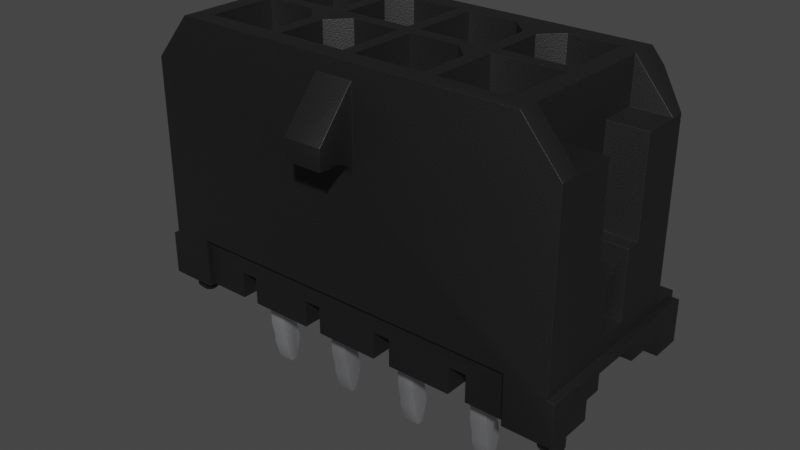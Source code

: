 # Source: Molex_Micro-Fit_2x4_430450812.blend  (saved by Blender 3.2.14; exported with 4.5.12 LTS)
import bpy
from mathutils import Matrix  # noqa: F401  (used for matrix-valued properties, if any)

bpy.ops.wm.read_factory_settings(use_empty=True)
scene = bpy.context.scene
scene.name = 'Scene'

# ---- collections
col_collection = bpy.data.collections.new('Collection'); scene.collection.children.link(col_collection)

# ---- materials (node trees are filled in below, after node groups)
mat_plastic_matte_black = bpy.data.materials.new('plastic_matte_black')
mat_plastic_matte_black.use_transparent_shadow = False
mat_plastic_matte_black.preview_render_type = 'CUBE'
mat_metal_pins = bpy.data.materials.new('metal_pins')
mat_metal_pins.use_transparent_shadow = False
mat_metal_pins.preview_render_type = 'CUBE'

# ---- node groups
ng_auto_smooth = bpy.data.node_groups.new('Auto Smooth', 'GeometryNodeTree')
_s = ng_auto_smooth.interface.new_socket(name='Geometry', in_out='OUTPUT', socket_type='NodeSocketGeometry')
_s = ng_auto_smooth.interface.new_socket(name='Geometry', in_out='INPUT', socket_type='NodeSocketGeometry')
_s = ng_auto_smooth.interface.new_socket(name='Angle', in_out='INPUT', socket_type='NodeSocketFloat')
_s.subtype = 'ANGLE'
_s.min_value = 0.0
_s.max_value = 3.142
ng_auto_smooth.is_modifier = True
_N = ng_auto_smooth.nodes; _L = ng_auto_smooth.links
n0 = _N.new('NodeGroupOutput'); n0.name = 'Group Output'; n0.location = (480, -100)
n1 = _N.new('NodeGroupInput'); n1.name = 'Group Input'; n1.location = (-420, -300)
n2 = _N.new('NodeGroupInput'); n2.name = 'Group Input.001'; n2.location = (-60, -100)
n3 = _N.new('GeometryNodeSetShadeSmooth'); n3.name = 'Set Shade Smooth'; n3.location = (120, -100)
n3.domain = 'EDGE'
n4 = _N.new('GeometryNodeSetShadeSmooth'); n4.name = 'Set Shade Smooth.001'; n4.location = (300, -100)
n5 = _N.new('GeometryNodeInputMeshEdgeAngle'); n5.name = 'Edge Angle'; n5.location = (-420, -220)
n6 = _N.new('GeometryNodeInputEdgeSmooth'); n6.name = 'Is Edge Smooth'; n6.location = (-60, -160)
n7 = _N.new('GeometryNodeInputShadeSmooth'); n7.name = 'Is Face Smooth'; n7.location = (-240, -340)
n8 = _N.new('FunctionNodeBooleanMath'); n8.name = 'Boolean Math'; n8.location = (-60, -220)
n9 = _N.new('FunctionNodeCompare'); n9.name = 'Compare'; n9.location = (-240, -180)
n9.operation = 'LESS_EQUAL'
_L.new(n5.outputs[0], n9.inputs[0])
_L.new(n4.outputs[0], n0.inputs[0])
_L.new(n1.outputs[1], n9.inputs[1])
_L.new(n9.outputs[0], n8.inputs[0])
_L.new(n7.outputs[0], n8.inputs[1])
_L.new(n2.outputs[0], n3.inputs[0])
_L.new(n6.outputs[0], n3.inputs[1])
_L.new(n3.outputs[0], n4.inputs[0])
_L.new(n8.outputs[0], n3.inputs[2])
n0.is_active_output = True

# ---- material node trees
mat_plastic_matte_black.use_nodes = True; mat_plastic_matte_black.node_tree.nodes.clear()
_N = mat_plastic_matte_black.node_tree.nodes; _L = mat_plastic_matte_black.node_tree.links
n0 = _N.new('ShaderNodeOutputMaterial'); n0.name = 'Material Output'; n0.location = (463, 300)
n1 = _N.new('ShaderNodeBsdfPrincipled'); n1.name = 'Principled BSDF'; n1.location = (173, 300)
n1.distribution = 'GGX'
n1.subsurface_method = 'BURLEY'
n1.inputs[1].default_value = 0.06818
n1.inputs[2].default_value = 0.5182
n1.inputs[3].default_value = 1.45
n1.inputs[13].default_value = 0.6432
n1.inputs[20].default_value = 0.1027
n1.inputs[27].default_value = (0.0, 0.0, 0.0, 1.0)
n1.inputs[28].default_value = 1.0
n2 = _N.new('ShaderNodeTexCoord'); n2.name = 'Texture Coordinate'; n2.location = (-1001, 105)
n3 = _N.new('ShaderNodeBump'); n3.name = 'Bump'; n3.location = (-135, -86)
n3.inputs[0].default_value = 0.1
n3.inputs[1].default_value = 0.4
n3.inputs[2].default_value = 1.0
n4 = _N.new('ShaderNodeMapping'); n4.name = 'Mapping'; n4.location = (-755, 143)
n4.inputs[3].default_value = (2.0, 2.0, 2.0)
n5 = _N.new('ShaderNodeValToRGB'); n5.name = 'ColorRamp'; n5.location = (-147, 213)
while len(n5.color_ramp.elements) > 1: n5.color_ramp.elements.remove(n5.color_ramp.elements[-1])
n5.color_ramp.elements[0].position = 0.0; n5.color_ramp.elements[0].color = (0.005014, 0.005014, 0.005014, 1.0)
_e = n5.color_ramp.elements.new(0.9955); _e.color = (0.01269, 0.01269, 0.01269, 1.0)
n6 = _N.new('ShaderNodeTexNoise'); n6.name = 'Noise Texture'; n6.location = (-455, 203)
n6.inputs[2].default_value = 200.0
n6.inputs[3].default_value = 5.6
n6.inputs[4].default_value = 0.5208
_L.new(n1.outputs[0], n0.inputs[0])
_L.new(n6.outputs[0], n5.inputs[0])
_L.new(n5.outputs[0], n1.inputs[0])
_L.new(n2.outputs[2], n4.inputs[0])
_L.new(n4.outputs[0], n6.inputs[0])
_L.new(n6.outputs[0], n3.inputs[3])
_L.new(n3.outputs[0], n1.inputs[5])
n0.is_active_output = True
mat_metal_pins.use_nodes = True; mat_metal_pins.node_tree.nodes.clear()
_N = mat_metal_pins.node_tree.nodes; _L = mat_metal_pins.node_tree.links
n0 = _N.new('ShaderNodeMapping'); n0.name = 'Mapping'; n0.location = (-1447, -91)
n0.inputs[3].default_value = (4.8, 1.2, 1.1)
n1 = _N.new('ShaderNodeBsdfPrincipled'); n1.name = 'Principled BSDF'; n1.location = (-560, 254)
n1.distribution = 'GGX'
n1.subsurface_method = 'BURLEY'
n1.inputs[1].default_value = 0.7818
n1.inputs[2].default_value = 0.2886
n1.inputs[3].default_value = 1.45
n1.inputs[13].default_value = 0.0
n1.inputs[27].default_value = (0.0, 0.0, 0.0, 1.0)
n1.inputs[28].default_value = 1.0
n2 = _N.new('ShaderNodeOutputMaterial'); n2.name = 'Material Output.002'; n2.location = (-205, 253)
n2.width = 213
n3 = _N.new('ShaderNodeTexNoise'); n3.name = 'Noise Texture.002'; n3.location = (-1228, -73)
n3.inputs[2].default_value = 0.1
n3.inputs[3].default_value = 7.0
n3.inputs[4].default_value = 0.6
n3.inputs[8].default_value = 0.4
n4 = _N.new('ShaderNodeTexCoord'); n4.name = 'Texture Coordinate'; n4.location = (-1636, -116)
n5 = _N.new('ShaderNodeMix'); n5.name = 'Mix.001'; n5.location = (-921, 45)
n5.data_type = 'RGBA'
n5.inputs[6].default_value = (0.9398, 0.9547, 1.0, 1.0)
n5.inputs[7].default_value = (0.13, 0.1259, 0.1359, 1.0)
n6 = _N.new('ShaderNodeBump'); n6.name = 'Bump.001'; n6.location = (-1001, -227)
n6.inputs[0].default_value = 0.05
n6.inputs[1].default_value = 0.01
n6.inputs[2].default_value = 1.0
_L.new(n1.outputs[0], n2.inputs[0])
_L.new(n3.outputs[0], n6.inputs[3])
_L.new(n0.outputs[0], n3.inputs[0])
_L.new(n3.outputs[0], n5.inputs[0])
_L.new(n4.outputs[3], n0.inputs[0])
_L.new(n5.outputs[2], n1.inputs[0])
_L.new(n6.outputs[0], n1.inputs[5])
n2.is_active_output = True

# ---- world
world_world = bpy.data.worlds.new('World'); scene.world = world_world
world_world.use_nodes = True; world_world.node_tree.nodes.clear()
_N = world_world.node_tree.nodes; _L = world_world.node_tree.links
n0 = _N.new('ShaderNodeOutputWorld'); n0.name = 'World Output'; n0.location = (300, 300)
n1 = _N.new('ShaderNodeBackground'); n1.name = 'Background'; n1.location = (10, 300)
n1.inputs[0].default_value = (0.05088, 0.05088, 0.05088, 1.0)
_L.new(n1.outputs[0], n0.inputs[0])
n0.is_active_output = True
world_world.color = (0.05088, 0.05088, 0.05088)
world_world.use_sun_shadow = False
world_world.sun_shadow_jitter_overblur = 0.0

# ---- meshes
me_shape_9_indexedfaceset = bpy.data.meshes.new('SHAPE_9_IndexedFaceSet')
me_shape_9_indexedfaceset.from_pydata([(-2.488, 0.08247, -0.4174), (-2.488, 0.05638, -1.245), (-2.488, 0.1331, -0.9582), (-2.488, 0.1331, -0.8598), (-2.236, 0.1331, -0.8598), (-4.852, -0.9653, 0.6372), (-4.852, 1.936, 3.259), (-4.852, 1.637, 3.259), (-4.852, 1.031, 3.259), (-4.301, 0.1646, 3.259), (-4.852, 0.1646, 3.259), (-4.852, 0.1646, 1.881), (-2.236, 1.314, 1.31), (-0.9567, -0.5046, 3.909), (-2.236, 1.838, 0.007244), (-2.488, 1.838, 0.4009), (0.126, 1.237, -1.245), (-2.236, 1.139, -1.245), (-2.488, 1.139, -1.245), (-2.236, 1.237, -1.245), (0.126, 0.4717, 0.2927), (0.126, 0.4717, 0.007244), (0.126, 0.7237, 0.2927), (-3.417, 1.237, -1.245), (1.309, -0.3132, 2.57), (1.289, -0.3132, 2.979), (-0.126, 1.216, 0.2927), (-0.126, 1.062, -0.1992), (-0.126, 1.062, -0.8598), (-0.126, 1.062, -0.9582), (-0.126, 1.139, -1.245), (-0.126, 1.237, -1.245), (-0.126, 1.365, -0.6415), (-0.126, 1.365, -0.4174), (-3.043, 1.676, 3.909), (-4.043, 1.676, 3.909), (-4.262, 1.936, 0.7356), (-4.262, 1.838, 0.7356), (-2.236, 1.314, -0.9582), (-2.047, 1.946, 2.529), (-2.047, 2.487, 2.747), (-2.047, 2.487, 3.043), (-2.862, 0.4954, 1.31), (-2.862, -0.2291, 1.31), (-2.587, -0.5046, 1.31), (-1.862, -0.5046, 1.31), (-2.047, 1.936, 2.452), (-1.496, 1.946, 2.529), (-1.496, 2.023, 2.661), (-1.496, 2.155, 2.737), (-2.047, 1.976, 2.6), (-2.047, 2.023, 2.661), (-2.047, 2.084, 2.708), (-2.047, 2.155, 2.737), (-1.055, 0.08247, -0.6415), (-1.055, 0.08247, -0.4174), (-1.055, 0.1331, -0.1992), (-1.307, 0.08247, -0.6415), (-1.307, 0.08247, -0.4174), (-1.055, 1.113, -0.6415), (-1.055, 1.062, -0.8598), (-1.307, 1.062, -0.1992), (-1.307, 1.113, -0.4174), (-1.307, 1.113, -0.6415), (-1.307, 1.062, -0.8598), (-1.055, 0.1331, 2.964), (0.7579, 1.637, 3.909), (-4.301, 1.936, 3.909), (-4.301, 1.637, 3.909), (-4.301, -0.7684, 3.909), (0.7579, -0.7684, 3.909), (0.7579, -0.3669, 3.909), (-0.5, 0.952, 3.909), (-0.5, 0.4954, 3.909), (-1.681, 0.6765, 3.909), (-0.6811, 1.676, 3.909), (-2.862, 0.952, 3.909), (-2.587, 0.6765, 3.909), (-2.862, 1.676, 3.909), (-1.862, 0.6765, 3.909), (-1.862, -0.5046, 3.909), (-4.043, 0.4954, 3.909), (-3.319, -0.5046, 3.909), (-0.5, 1.676, 3.909), (0.5, 1.676, 3.909), (0.5, 1.676, 1.31), (-0.2244, 0.6765, 3.909), (0.5, 0.6765, 3.909), (0.5, 0.6765, 1.31), (-0.5, 0.952, 1.31), (-0.2244, 0.6765, 1.31), (-0.5, 1.676, 1.31), (-0.5, -0.2291, 1.31), (-0.2244, -0.5046, 1.31), (0.5, -0.5046, 1.31), (-0.126, -0.1188, 1.31), (-1.681, -0.5046, 1.31), (-0.9567, -0.5046, 1.31), (-0.6811, -0.2291, 1.31), (-1.681, 0.4954, 1.31), (-1.055, -0.1188, 1.31), (-0.6811, 1.676, 1.31), (-1.681, 1.676, 1.31), (-1.055, 1.062, 1.31), (-1.307, 1.314, 1.31), (-1.862, 1.676, 1.31), (-2.587, 0.6765, 1.31), (-2.236, 1.062, 1.31), (-3.669, -0.1188, 1.31), (-3.043, 1.676, 1.31), (-4.043, 0.6765, 1.31), (-3.669, 1.062, 1.31), (-3.669, 1.314, 1.31), (-3.417, 1.314, 1.31), (0.5, 0.4954, 3.909), (0.5, 0.4954, 1.31), (-0.5, 0.4954, 1.31), (-0.2244, -0.5046, 3.909), (0.5, -0.5046, 3.909), (-0.5, -0.2291, 3.909), (-1.681, -0.5046, 3.909), (-1.681, 0.4954, 3.909), (-0.6811, 0.4954, 3.909), (-0.6811, 0.4954, 1.31), (-0.6811, -0.2291, 3.909), (-0.9567, 0.6765, 3.909), (-0.9567, 0.6765, 1.31), (-1.681, 1.676, 3.909), (-1.681, 0.6765, 1.31), (-0.6811, 0.952, 3.909), (-0.6811, 0.952, 1.31), (-1.862, 0.6765, 1.31), (-2.862, 0.952, 1.31), (-1.862, 1.676, 3.909), (-2.862, 1.676, 1.31), (-2.862, 0.4954, 3.909), (-1.862, 0.4954, 1.31), (-1.862, 0.4954, 3.909), (-2.587, -0.5046, 3.909), (-2.862, -0.2291, 3.909), (-4.043, -0.5046, 3.909), (-4.043, -0.5046, 1.31), (-4.043, 0.4954, 1.31), (-3.043, -0.2291, 3.909), (-3.043, 0.4954, 3.909), (-3.043, 0.4954, 1.31), (-3.319, -0.5046, 1.31), (-3.043, -0.2291, 1.31), (-3.043, 0.6765, 3.909), (-4.043, 0.6765, 3.909), (-4.043, 1.676, 1.31), (-3.043, 0.6765, 1.31), (0.126, 1.062, -0.9582), (0.126, 1.139, -1.245), (0.126, 1.365, -0.6415), (0.126, 1.314, -0.1992), (0.126, 1.216, 0.007244), (-4.852, 0.3713, 1.881), (-4.301, 0.3713, 1.881), (-4.459, 0.3713, 0.7986), (-4.852, 0.8241, 0.897), (-4.852, 0.3713, 0.897), (-4.459, 0.3713, 0.897), (-4.577, 0.4402, 0.897), (-4.459, 0.7552, 0.897), (-4.459, 0.8241, 0.897), (-4.459, 0.8241, 0.7986), (-4.301, 0.8241, 0.7986), (-4.301, 0.3713, 0.7986), (-4.301, 0.8241, 1.881), (-4.301, 1.031, 3.259), (-4.301, 1.637, 3.259), (-4.301, -0.3669, 3.909), (-4.301, 0.1646, 1.881), (0.9154, 0.3713, 0.7986), (0.9154, 0.4402, 0.7986), (1.033, 0.4402, 0.7986), (-4.459, 0.7552, 0.7986), (-4.577, 0.7552, 0.7986), (-4.577, 0.4402, 0.7986), (0.9154, 0.8241, 0.7986), (0.7579, 0.8241, 1.881), (1.309, 0.8241, 1.881), (1.033, 0.4402, 0.897), (0.9154, 0.7552, 0.897), (0.9154, 0.8241, 0.897), (1.309, 0.8241, 0.897), (0.9154, 0.3713, 0.897), (0.7579, 0.3713, 1.881), (0.7579, 0.8241, 0.7986), (0.7579, 0.3713, 0.7986), (0.7579, 0.1646, 1.881), (0.7579, 0.1646, 3.259), (0.7579, 1.637, 3.259), (1.309, -0.5716, 0.7356), (1.309, 1.936, 3.259), (1.309, 1.031, 1.881), (1.309, 0.3713, 0.897), (1.309, 0.3713, 1.881), (1.309, -0.2517, 2.57), (1.309, -0.2517, 3.062), (1.309, 0.1646, 3.259), (1.309, 0.1646, 1.881), (1.309, -0.3669, 3.259), (1.309, 1.031, 3.259), (0.7579, -0.3669, 3.259), (-4.852, -0.3669, 3.259), (1.309, 1.637, 3.259), (0.7579, 1.936, 3.909), (1.309, -0.5716, 3.259), (-4.852, -0.5716, 3.259), (-4.852, 1.936, 0.6372), (1.309, 1.936, 0.6372), (-1.496, 1.936, 2.452), (-1.496, 1.976, 2.6), (-1.496, 2.084, 2.708), (-1.496, 2.232, 2.747), (-1.496, 1.936, 3.696), (-2.047, 1.936, 3.696), (-1.496, 2.487, 3.043), (-1.496, 2.487, 2.747), (-2.047, 2.232, 2.747), (0.126, 1.838, 0.007244), (0.7185, 1.838, 0.007244), (0.7185, 1.936, 0.007244), (1.407, 1.936, 0.007244), (1.301, 1.439, 0.007244), (1.266, 1.412, 0.007244), (1.225, 1.395, 0.007244), (1.096, 1.412, 0.007244), (1.018, 1.515, 0.007244), (1.061, 1.678, 0.007244), (1.181, 1.728, 0.007244), (1.266, 1.705, 0.007244), (1.328, 1.643, 0.007244), (-1.055, 1.314, 0.007244), (-1.055, 1.838, 0.007244), (-0.126, 1.216, 0.007244), (-1.307, 1.838, 0.007244), (-1.307, 1.314, 0.007244), (-1.307, 1.216, 0.007244), (-3.417, 1.216, 0.007244), (-3.417, 1.838, 0.007244), (-2.488, 1.838, 0.007244), (-3.669, 1.216, 0.007244), (-4.951, 1.216, 0.007244), (-4.951, 1.936, 0.007244), (-4.262, 1.936, 0.007244), (-4.262, 1.838, 0.007244), (-3.669, 1.838, 0.007244), (-4.555, 1.558, 0.007244), (-4.561, 1.515, 0.007244), (-4.578, 1.474, 0.007244), (-4.605, 1.439, 0.007244), (-4.64, 1.412, 0.007244), (-4.681, 1.395, 0.007244), (-4.724, 1.389, 0.007244), (-4.768, 1.395, 0.007244), (-4.809, 1.412, 0.007244), (-4.844, 1.439, 0.007244), (-4.871, 1.474, 0.007244), (-4.888, 1.602, 0.007244), (-4.871, 1.643, 0.007244), (-4.844, 1.678, 0.007244), (-4.578, 1.643, 0.007244), (-4.561, 1.602, 0.007244), (0.126, 1.216, 0.2927), (1.407, 1.216, 0.2927), (-2.236, 1.216, 0.007244), (-2.488, 1.216, 0.007244), (-4.951, 1.216, 0.2927), (0.126, 1.062, 0.2927), (1.014, 0.9757, 0.2927), (1.407, 0.1883, 0.2927), (0.126, -0.1188, 0.2927), (-0.126, 0.7237, 0.2927), (-0.126, -0.1188, 0.2927), (-0.126, -0.5086, 0.2927), (-1.055, -0.5086, 0.2927), (-1.055, -0.1188, 0.2927), (-1.055, 0.7237, 0.2927), (-1.307, 0.4717, 0.2927), (-1.307, 0.1331, 0.2927), (-2.236, -0.1188, 0.2927), (-2.236, 0.4717, 0.2927), (-3.417, 1.216, 0.2927), (-3.417, 0.4717, 0.2927), (-3.417, 0.7237, 0.2927), (-3.669, 1.062, 0.2927), (-3.669, 1.216, 0.2927), (-3.669, 0.4717, 0.2927), (-4.557, 0.9757, 0.2927), (0.126, 1.314, 0.007244), (0.126, 0.1331, 0.2927), (0.126, 0.4717, 0.4009), (0.126, 0.1331, 0.4009), (-0.126, 1.838, 0.4009), (0.126, 1.314, 0.4009), (0.126, 1.838, 0.4009), (-0.126, 1.062, 0.4009), (-0.126, 0.7237, 0.4009), (0.126, 0.7237, 0.4009), (0.126, 1.062, 0.4009), (-0.126, 0.4717, 0.4009), (-0.126, 0.1331, 0.4009), (-0.126, 1.314, 0.4009), (-0.126, 1.838, 0.007244), (-0.126, 1.314, 0.007244), (-0.126, -0.5086, 0.007244), (-0.126, -0.1188, 0.4009), (-3.669, -0.7684, 0.4009), (-3.669, 1.314, 0.007244), (-3.669, 1.062, 0.4009), (-3.669, 0.7237, 0.4009), (-3.669, 0.7237, 0.2927), (-3.669, 0.1331, 0.4009), (0.126, -0.5086, 0.2927), (-1.055, -0.5086, 0.007244), (-1.307, -0.5086, 0.2927), (-2.236, -0.5086, 0.2927), (-3.669, -0.5086, 0.007244), (-4.951, -0.5086, 0.007244), (-3.669, -0.5086, 0.2927), (1.407, -0.5086, 0.007244), (0.126, -0.5086, 0.007244), (1.407, -0.9653, 0.007244), (0.935, -0.7684, 0.007244), (-1.055, -0.7684, 0.007244), (-1.307, -0.5086, 0.007244), (-2.236, -0.5086, 0.007244), (-3.669, -0.7684, 0.007244), (-4.478, -0.7684, 0.007244), (-2.488, -0.5086, 0.007244), (-3.417, -0.7684, 0.4009), (-3.417, -0.7684, 0.007244), (-2.236, -0.7684, 0.4009), (-2.236, -0.7684, 0.007244), (-1.307, -0.7684, 0.4009), (-1.055, -0.7684, 0.4009), (-0.126, -0.7684, 0.007244), (-0.126, -0.7684, 0.4009), (0.126, -0.7684, 0.4009), (0.126, -0.7684, 0.007244), (0.935, -0.7684, 0.7356), (0.935, -0.7684, 3.7), (-0.2559, -0.7684, 3.259), (-0.6496, -0.7684, 3.259), (-3.287, -0.7684, 3.259), (-2.894, -0.7684, 3.259), (-2.894, -0.7684, 0.7356), (-2.894, -0.9653, 0.7356), (-0.6496, -0.7684, 0.7356), (-0.2559, -0.7684, 0.7356), (-0.6496, -0.9653, 0.7356), (-0.2559, -0.9653, 0.7356), (-3.287, -0.7684, 0.7356), (-3.287, -0.9653, 0.7356), (-3.287, -0.9653, 3.259), (-2.894, -0.9653, 3.259), (-0.6496, -0.9653, 3.259), (-0.2559, -0.9653, 3.259), (0.935, -0.9653, 0.7356), (-4.478, -0.7684, 0.7356), (0.935, -0.9653, 0.007244), (1.309, -0.9653, 0.6372), (1.309, -0.9653, 0.7356), (-4.852, -0.9653, 0.7356), (-4.478, -0.9653, 0.7356), (-4.478, -0.9653, 0.007244), (1.407, 1.216, 0.007244), (1.407, 1.936, 0.6372), (1.407, -0.9653, 0.6372), (1.407, -0.5086, 0.2927), (1.407, 0.1883, 0.5289), (1.407, 0.9757, 0.2927), (1.014, 0.9757, 0.5289), (1.014, 0.1883, 0.5289), (1.014, 0.1883, 0.2927), (1.407, 0.9757, 0.5289), (-4.951, 0.1883, 0.5289), (-4.951, 0.1883, 0.2927), (-4.951, -0.5086, 0.2927), (-4.951, -0.9653, 0.007244), (-4.951, 0.9757, 0.5289), (-4.951, 0.9757, 0.2927), (-4.557, 0.9757, 0.5289), (-4.557, 0.1883, 0.2927), (-4.557, 0.1883, 0.5289), (-4.951, 1.936, 0.6372), (-4.951, -0.9653, 0.6372), (-4.478, -0.7684, 3.7), (-4.852, -0.5716, 0.7356), (-4.577, 0.7552, 0.897), (1.289, -0.3132, 2.57), (1.289, -0.2517, 2.57), (0.7579, 1.031, 1.881), (-1.307, -0.04205, -1.245), (-1.055, 1.062, 0.4009), (0.126, 1.113, -0.4174), (0.126, 1.113, -0.6415), (0.126, 1.062, -0.8598), (-0.126, 1.113, -0.4174), (-0.126, 1.113, -0.6415), (-1.307, -0.1695, -0.4174), (-1.307, -0.1695, -0.6415), (-1.307, -0.1188, -0.8598), (-1.055, -0.1695, -0.6415), (-3.669, 1.237, -1.245), (-3.417, 1.314, -0.9582), (-3.417, 0.1331, -0.8598), (-3.417, 0.08247, -0.6415), (-3.417, 0.08247, -0.4174), (-3.417, 0.1331, -0.1992), (-3.669, 0.1331, -0.1992), (-3.669, 0.08247, -0.6415), (-3.669, 0.08247, -0.4174), (-3.417, 0.4717, 0.007244), (-3.669, 1.314, -0.8598), (0.7579, 1.031, 3.259), (0.9154, 0.7552, 0.7986), (1.344, 1.515, -0.2522), (1.328, 1.474, -0.2528), (1.301, 1.439, -0.2522), (1.266, 1.412, -0.2528), (1.062, 1.439, -0.2522), (1.034, 1.474, -0.253), (1.018, 1.515, -0.2523), (1.012, 1.558, -0.2526), (1.062, 1.678, -0.2522), (1.096, 1.705, -0.2529), (1.137, 1.722, -0.2523), (1.225, 1.721, -0.2522), (1.301, 1.678, -0.2522), (1.328, 1.643, -0.2528), (1.313, 1.558, -0.2936), (1.09, 1.558, -0.3317), (1.094, 1.582, -0.3311), (1.103, 1.604, -0.3312), (1.118, 1.622, -0.3307), (1.136, 1.637, -0.3313), (1.158, 1.646, -0.3311), (1.181, 1.649, -0.3316), (1.268, 1.582, -0.3307), (1.268, 1.535, -0.3307), (1.158, 1.472, -0.3307), (1.136, 1.48, -0.3313), (1.118, 1.495, -0.3307), (1.103, 1.513, -0.3312), (1.094, 1.535, -0.3311), (1.294, 1.624, -0.2929), (1.181, 1.689, -0.2926), (1.116, 1.671, -0.2924), (1.051, 1.558, -0.2921), (1.115, 1.444, -0.2936), (1.246, 1.446, -0.2921), (1.294, 1.493, -0.2929), (-3.417, 1.062, -0.1992), (-3.417, 1.139, -1.245), (-3.417, 1.365, -0.4174), (1.309, -0.3132, 2.979), (1.289, -0.3747, 2.905), (-3.417, -0.1188, -0.9582), (0.9154, 0.4402, 0.897), (-1.307, 1.062, 0.4009), (-2.488, 1.062, -0.1992), (-2.236, 1.062, 0.2927), (-2.488, 1.062, 0.4009), (-2.236, 1.314, 2.964), (-4.301, 1.031, 1.881), (-2.236, 1.113, -0.4174), (-2.236, 1.113, -0.6415), (-2.488, 1.113, -0.4174), (-3.417, 0.1331, -0.9582), (0.126, 0.7237, 0.007244), (-0.126, 1.314, -0.8598), (-0.126, 1.314, -0.1992), (0.126, 1.365, -0.4174), (0.126, 1.062, 2.964), (-0.126, 1.062, 1.31), (-0.126, 1.062, 0.2927), (0.126, 1.062, -0.1992), (-0.126, 1.314, 2.964), (-0.126, 1.062, 2.964), (-0.126, 1.314, -0.9582), (0.126, 1.314, -0.9582), (0.126, 1.314, -0.8598), (-0.126, 0.7237, 0.007244), (-0.126, -0.1188, -0.1992), (0.126, -0.1188, -0.1992), (0.126, -0.1188, 0.4009), (-0.126, 0.1331, 2.964), (-0.126, -0.1188, 2.964), (0.126, -0.1188, 2.964), (-0.126, 0.1331, 0.2927), (-0.126, 0.1331, 1.31), (0.126, 0.1331, -0.8598), (0.126, 0.08247, -0.4174), (-0.126, 0.1331, -0.1992), (-0.126, 0.1331, -0.8598), (-0.126, 0.08247, -0.6415), (-0.126, 0.08247, -0.4174), (0.126, 0.05638, -1.245), (-0.126, 0.1331, -0.9582), (0.126, 0.1331, -0.9582), (0.126, -0.04205, -1.245), (0.126, -0.1188, -0.9582), (-0.126, -0.1188, -0.9582), (-0.126, -0.04205, -1.245), (-0.126, -0.1188, -0.8598), (0.126, -0.1188, -0.8598), (0.126, -0.1695, -0.4174), (-1.055, 1.062, 0.2927), (-1.055, 1.062, -0.1992), (-1.055, 1.113, -0.4174), (-1.055, 1.062, -0.9582), (-1.055, 1.139, -1.245), (-1.055, 1.365, -0.6415), (-1.055, 1.314, -0.1992), (-1.055, 1.216, 0.007244), (-1.055, 1.216, 0.2927), (-1.055, 0.4717, 0.2927), (-1.055, 0.7237, 0.007244), (-1.055, -0.1188, -0.1992), (-1.055, -0.1695, -0.4174), (-1.055, 0.05638, -1.245), (-1.055, 0.1331, 1.31), (-1.055, -0.1188, 2.964), (-1.307, 1.314, 0.4009), (-1.055, 1.314, 1.31), (-1.055, 1.314, 2.964), (-1.055, 1.314, 0.4009), (-1.055, 0.1331, 0.2927), (-1.055, 0.1331, 0.4009), (-1.307, -0.1188, 0.2927), (-1.307, -0.1188, -0.1992), (-1.307, 1.216, 0.2927), (-1.307, 1.365, -0.6415), (-1.307, 1.365, -0.4174), (-1.307, 0.7237, 0.007244), (-1.307, -0.1188, -0.9582), (-1.307, 0.1331, -0.8598), (-1.307, 0.1331, -0.1992), (-1.307, 1.314, 2.964), (-1.307, -0.1188, 2.964), (-1.307, -0.1188, 1.31), (-1.307, 1.062, 2.964), (-1.307, 1.062, 1.31), (-1.055, 1.062, 2.964), (-1.307, -0.7684, 0.007244), (-1.307, 1.062, 0.2927), (-1.307, 0.1331, 0.4009), (-1.307, 1.838, 0.4009), (-1.055, 1.838, 0.4009), (-1.307, -0.1188, 0.4009), (-1.055, -0.1188, 0.4009), (-1.307, 0.7237, 0.2927), (-1.307, 0.7237, 0.4009), (-1.055, 0.7237, 0.4009), (-1.055, 0.4717, 0.4009), (-1.307, 0.4717, 0.4009), (-1.307, 0.4717, 0.007244), (-1.055, 0.4717, 0.007244), (-1.307, 0.1331, 1.31), (-1.307, 0.1331, 2.964), (-1.307, 0.1331, -0.9582), (-1.055, 0.1331, -0.8598), (-1.307, 0.05638, -1.245), (-1.055, 0.1331, -0.9582), (-1.055, -0.04205, -1.245), (-1.055, -0.1188, -0.8598), (-1.055, -0.1188, -0.9582), (-1.307, 1.062, -0.9582), (-1.307, 1.139, -1.245), (-1.055, 1.237, -1.245), (-1.307, 1.237, -1.245), (-1.055, 1.314, -0.9582), (-1.307, 1.314, -0.9582), (-1.307, 1.314, -0.8598), (-1.055, 1.314, -0.8598), (-1.307, 1.314, -0.1992), (-1.055, 1.365, -0.4174), (-2.236, 1.062, -0.1992), (-2.236, 1.062, -0.8598), (-2.236, 1.365, -0.6415), (-2.236, 1.365, -0.4174), (-2.236, 1.314, 0.007244), (-2.236, 1.216, 0.2927), (-2.236, 1.062, 2.964), (-2.236, -0.1188, 1.31), (-2.236, -0.1188, 2.964), (-2.488, 0.1331, 2.964), (-3.417, 1.062, 1.31), (-3.417, -0.1188, 2.964), (-3.417, -0.1188, 0.4009), (-3.669, -0.1188, 0.4009), (-4.852, 0.8241, 1.881), (-4.852, 1.031, 1.881), (-4.301, -0.3669, 3.259), (1.35, 1.558, -0.2526), (1.225, 1.395, -0.2523), (1.181, 1.389, -0.253), (1.137, 1.395, -0.2522), (1.096, 1.412, -0.2526), (1.018, 1.602, -0.2523), (1.034, 1.643, -0.253), (1.181, 1.728, -0.2526), (1.266, 1.705, -0.2529), (1.344, 1.602, -0.2522), (1.345, 1.515, 0.007244), (1.328, 1.474, 0.007244), (1.181, 1.389, 0.007244), (1.137, 1.395, 0.007244), (1.061, 1.439, 0.007244), (1.034, 1.474, 0.007244), (1.012, 1.558, 0.007244), (1.018, 1.602, 0.007244), (1.034, 1.643, 0.007244), (1.096, 1.705, 0.007244), (1.137, 1.722, 0.007244), (1.225, 1.722, 0.007244), (1.301, 1.678, 0.007244), (1.345, 1.602, 0.007244), (1.35, 1.558, 0.007244), (-4.811, 1.582, -0.3307), (-4.788, 1.622, -0.3311), (-4.748, 1.646, -0.3311), (-4.661, 1.622, -0.3307), (-4.646, 1.604, -0.3313), (-4.638, 1.582, -0.3307), (-4.634, 1.558, -0.3311), (-4.724, 1.468, -0.3313), (-4.748, 1.471, -0.3311), (-4.788, 1.495, -0.3311), (-4.803, 1.513, -0.3314), (1.204, 1.645, -0.3307), (1.226, 1.637, -0.3311), (1.245, 1.622, -0.3307), (1.259, 1.604, -0.3312), (1.272, 1.558, -0.3313), (1.259, 1.513, -0.3312), (1.245, 1.495, -0.3307), (1.226, 1.48, -0.3314), (1.204, 1.471, -0.3311), (1.181, 1.468, -0.3312), (-4.871, 1.643, -0.2528), (-4.64, 1.705, -0.2529), (-4.561, 1.515, -0.2522), (-4.605, 1.439, -0.2522), (-4.871, 1.474, -0.2528), (-4.888, 1.515, -0.2522), (-4.856, 1.558, -0.2936), (-4.815, 1.558, -0.3313), (-4.803, 1.604, -0.3314), (-4.77, 1.637, -0.3316), (-4.724, 1.649, -0.3313), (-4.701, 1.645, -0.3307), (-4.679, 1.637, -0.3311), (-4.638, 1.535, -0.3307), (-4.646, 1.513, -0.3313), (-4.661, 1.495, -0.3307), (-4.679, 1.48, -0.3311), (-4.701, 1.472, -0.3307), (-4.77, 1.48, -0.3316), (-4.811, 1.535, -0.3307), (-4.837, 1.493, -0.2921), (-4.724, 1.428, -0.2924), (-4.611, 1.493, -0.2936), (-4.611, 1.624, -0.2936), (-4.724, 1.689, -0.2924), (-4.837, 1.623, -0.2921), (-4.894, 1.558, -0.2526), (-4.888, 1.602, -0.2522), (-4.844, 1.678, -0.2523), (-4.809, 1.705, -0.2529), (-4.768, 1.722, -0.2523), (-4.724, 1.728, -0.2529), (-4.681, 1.721, -0.2522), (-4.605, 1.678, -0.2522), (-4.578, 1.643, -0.2526), (-4.561, 1.602, -0.2522), (-4.555, 1.558, -0.2529), (-4.578, 1.474, -0.2526), (-4.64, 1.411, -0.2529), (-4.681, 1.395, -0.2522), (-4.724, 1.389, -0.2529), (-4.768, 1.395, -0.2523), (-4.809, 1.412, -0.2529), (-4.844, 1.439, -0.2523), (-4.809, 1.705, 0.007244), (-4.768, 1.722, 0.007244), (-4.724, 1.728, 0.007244), (-4.681, 1.722, 0.007244), (-4.64, 1.705, 0.007244), (-4.605, 1.678, 0.007244), (-4.888, 1.515, 0.007244), (-4.894, 1.558, 0.007244), (0.7185, 1.936, 0.7356), (0.7185, 1.838, 0.7356), (-3.417, 1.314, -0.8598), (-3.669, 1.365, -0.4174), (-3.417, 1.314, -0.1992), (-3.417, 1.365, -0.6415), (-3.417, 1.062, -0.9582), (-3.669, 1.062, -0.9582), (-3.669, 1.139, -1.245), (-3.417, 1.062, -0.8598), (-3.669, 1.062, -0.8598), (-3.417, 1.113, -0.4174), (-3.417, 1.113, -0.6415), (-3.669, 1.113, -0.4174), (-3.669, 1.113, -0.6415), (-3.669, -0.1188, 2.964), (-3.669, -0.1188, -0.1992), (-3.417, -0.1188, -0.8598), (-3.417, -0.1695, -0.4174), (-3.669, -0.1188, -0.8598), (-3.417, -0.04205, -1.245), (-3.669, 0.05638, -1.245), (-3.669, 0.1331, -0.9582), (-3.669, 0.1331, 1.31), (-3.417, 0.1331, 1.31), (-3.669, 0.1331, 2.964), (-3.417, 0.1331, 2.964), (-3.669, 0.4717, 0.007244), (-3.417, 0.7237, 0.007244), (-3.669, 0.4717, 0.4009), (-3.417, 0.4717, 0.4009), (-3.417, 0.1331, 0.4009), (-3.417, 0.7237, 0.4009), (-3.669, 1.838, 0.4009), (-3.417, 1.314, 2.964), (-3.417, 1.062, 2.964), (-3.417, 1.062, 0.2927), (-3.417, 1.062, 0.4009), (-3.669, 1.062, 2.964), (-3.669, 1.314, 2.964), (-2.488, 1.314, 1.31), (-2.488, 1.314, 2.964), (1.033, 0.7552, 0.897), (1.033, 0.7552, 0.7986), (1.309, -0.3747, 2.989), (1.309, -0.3747, 2.905), (1.289, -0.3747, 2.989), (-4.459, 0.4402, 0.7986), (-2.488, 0.4717, 0.2927), (-2.488, 0.7237, 0.007244), (-2.236, 1.314, -0.8598), (-2.488, 1.314, -0.8598), (1.309, -0.3132, 3.062), (-2.236, 0.05638, -1.245), (-2.236, 0.1331, -0.9582), (-2.236, 0.08247, -0.6415), (-2.236, 0.08247, -0.4174), (-2.488, 0.7237, 0.2927), (-2.236, 0.7237, 0.4009), (-2.236, 0.7237, 0.2927), (-2.488, -0.1188, 0.4009), (-2.236, -0.1188, 0.4009), (-2.488, -0.7684, 0.4009), (-2.236, 0.4717, 0.4009), (-2.236, 0.1331, 0.4009), (-2.488, 1.314, 0.4009), (-2.488, 0.1331, 0.4009), (-2.488, 0.4717, 0.4009), (-2.488, 0.7237, 0.4009), (-2.488, 1.314, 0.007244), (-2.488, -0.5086, 0.2927), (-2.488, -0.7684, 0.007244), (-2.488, 0.4717, 0.007244), (-2.236, 0.4717, 0.007244), (-2.236, 0.1331, -0.1992), (-2.488, 0.1331, 0.2927), (-2.236, 0.1331, 0.2927), (-2.488, 0.1331, 1.31), (-2.236, 0.1331, 1.31), (-2.236, 0.1331, 2.964), (-2.236, -0.1188, -0.9582), (-2.488, -0.04205, -1.245), (-2.236, -0.04205, -1.245), (-2.236, -0.1188, -0.8598), (-2.488, -0.1188, -0.8598), (-2.488, -0.1188, -0.9582), (-2.236, -0.1188, -0.1992), (-2.488, -0.1188, -0.1992), (-2.488, -0.1695, -0.4174), (-2.236, -0.1695, -0.4174), (-2.236, -0.1695, -0.6415), (-2.236, 1.062, -0.9582), (-2.488, 1.062, -0.9582), (-3.417, -0.1188, -0.1992), (-3.417, -0.1695, -0.6415), (-3.417, 0.05638, -1.245), (-4.459, 0.4402, 0.897), (-2.236, 1.838, 0.4009), (-2.236, 1.314, 0.4009), (-2.236, 1.062, 0.4009), (-2.488, -0.1188, 2.964), (-2.488, -0.1188, 1.31), (-2.236, 1.314, -0.1992), (-2.488, 1.314, -0.1992), (0.126, 1.062, 1.31), (0.126, 1.314, 1.31), (0.126, -0.1188, 1.31), (0.126, 0.1331, 1.31), (0.126, 0.1331, 2.964), (-0.126, 1.314, 1.31), (0.126, 1.314, 2.964), (-0.126, 0.4717, 0.2927), (-0.126, 0.4717, 0.007244), (-0.126, -0.1695, -0.4174), (-0.126, -0.1695, -0.6415), (-0.126, 0.05638, -1.245), (0.126, -0.1695, -0.6415), (0.126, 0.08247, -0.6415), (0.126, 0.1331, -0.1992), (-3.669, 1.314, 0.4009), (-3.417, 1.314, 0.4009), (-3.417, -0.5086, 0.2927), (-3.417, -0.1188, 0.2927), (-3.417, -0.5086, 0.007244), (-3.417, 1.314, 0.007244), (-3.417, 1.838, 0.4009), (-3.417, 0.1331, 0.2927), (-3.417, -0.1188, 1.31), (1.289, -0.2517, 3.062), (1.289, -0.3132, 3.062), (-2.488, -0.1188, 0.2927), (-2.488, -0.1695, -0.6415), (-2.488, 0.08247, -0.6415), (-2.488, 0.1331, -0.1992), (-2.488, 1.062, 0.2927), (-2.488, 1.216, 0.2927), (-2.488, 1.113, -0.6415), (-2.488, 1.062, -0.8598), (-2.488, 1.237, -1.245), (-2.488, 1.314, -0.9582), (-2.488, 1.365, -0.6415), (-2.488, 1.365, -0.4174), (-3.669, 0.7237, 0.007244), (-3.669, -0.1188, 0.2927), (-3.669, 0.1331, 0.2927), (-3.669, -0.1695, -0.4174), (-3.669, -0.1695, -0.6415), (-3.669, -0.1188, -0.9582), (-3.669, -0.04205, -1.245), (-3.669, 0.1331, -0.8598), (-3.669, 1.062, -0.1992), (-3.669, 1.314, -0.9582), (-3.669, 1.365, -0.6415), (-3.669, 1.314, -0.1992), (-2.488, 1.062, 2.964), (-2.488, 1.062, 1.31), (-2.236, 0.7237, 0.007244)], [], [(752, 0, 829, 770), (777, 1, 749, 778), (751, 828, 0, 752), (835, 38, 19, 834), (3, 4, 750, 2), (173, 11, 10, 9), (215, 49, 216, 220, 219, 217, 213, 47, 214, 48), (12, 736, 737, 467), (97, 96, 120, 13), (271, 302, 299, 479, 27, 480), (16, 153, 30, 31), (796, 589, 775, 590), (18, 834, 19, 17), (704, 407, 23, 457), (24, 393, 25, 459), (47, 39, 50, 214), (353, 359, 346, 351), (312, 288, 846, 456, 732, 733), (7, 68, 67, 6), (35, 150, 109, 34), (36, 37, 248, 247), (696, 697, 37, 36), (146, 141, 140, 82), (847, 408, 23, 407), (508, 506, 505, 509), (588, 797, 773, 774, 42, 43, 44, 45, 136), (52, 51, 50, 39, 46, 218, 41, 40, 221, 53), (214, 50, 51, 48), (565, 540, 57, 54), (48, 51, 52, 215), (49, 53, 221, 216), (53, 49, 215, 52), (54, 57, 58, 55), (39, 47, 213, 46), (512, 61, 62, 513), (541, 56, 55, 58), (64, 60, 59, 63), (513, 62, 63, 59), (64, 571, 514, 60), (65, 563, 543, 526), (135, 137, 80, 138, 82, 140, 172, 69, 70, 71, 66, 208, 84, 87, 114, 118, 117, 13, 120, 121, 122, 125, 74, 79, 77), (73, 114, 87, 86, 72, 83, 84, 208, 67, 34, 148, 149, 172, 140, 81, 144, 143, 82, 138, 139, 135, 77, 76, 78, 133, 79, 74, 127, 75, 129, 125, 122, 124, 13, 117, 119), (581, 465, 795, 466, 830, 464), (493, 304, 295, 293, 814, 497), (83, 72, 89, 91), (655, 654, 668, 676, 645, 656), (824, 825, 742, 460, 25, 393, 394), (135, 42, 136, 137), (591, 111, 112, 150, 110), (820, 242, 243, 765, 269, 241), (755, 465, 586, 535, 549, 555, 281, 282, 533, 318, 319, 283, 772, 284), (83, 91, 85, 84), (84, 85, 88, 87), (88, 90, 86, 87), (86, 90, 89, 72), (73, 116, 115, 114), (67, 68, 172, 149, 35, 34), (570, 568, 524, 567, 565, 54, 55, 56, 531, 279, 522, 523, 406, 569), (764, 754, 755, 852, 745, 753), (278, 317, 327, 338, 554, 279), (802, 95, 494, 803, 115, 116, 92, 93), (561, 520, 558, 559, 281, 560), (280, 521, 538, 555, 556, 557), (363, 326, 342, 324, 323, 325), (756, 826, 783, 782, 283, 757), (99, 544, 562, 525, 100, 98, 123), (130, 103, 546, 128, 126), (528, 103, 130, 101, 102, 128, 546, 104), (145, 142, 719, 720, 147), (823, 108, 719, 142, 141, 146, 147, 720), (114, 115, 94, 118), (94, 93, 117, 118), (117, 93, 92, 119), (73, 119, 92, 116), (121, 120, 96, 99), (121, 99, 123, 122), (122, 123, 98, 124), (98, 97, 13, 124), (126, 128, 74, 125), (127, 74, 128, 102), (127, 102, 101, 75), (75, 101, 130, 129), (130, 126, 125, 129), (131, 106, 77, 79), (77, 106, 132, 76), (78, 76, 132, 134), (78, 134, 105, 133), (133, 105, 131, 79), (137, 136, 45, 80), (35, 149, 110, 150), (45, 44, 138, 80), (138, 44, 43, 139), (135, 139, 43, 42), (81, 140, 141, 142), (81, 142, 145, 144), (144, 145, 147, 143), (147, 146, 82, 143), (151, 110, 149, 148), (34, 109, 151, 148), (769, 284, 759, 763, 744, 768), (158, 157, 11, 173), (152, 153, 16, 484, 485, 154, 476, 155, 292, 156, 266, 271, 480, 398, 399, 400), (165, 164, 177, 166), (184, 738, 183, 462, 187, 197, 186, 185), (382, 321, 320, 330, 331, 368), (160, 161, 162, 792, 163, 392, 164, 165), (585, 798, 799, 765, 761, 794), (158, 173, 9, 597, 172, 68, 171, 170, 468, 169, 167, 168), (275, 300, 301, 22, 473, 486), (743, 159, 168, 167, 166, 177, 178, 179), (462, 175, 174, 187), (180, 185, 186, 182, 181, 189), (820, 700, 849, 311, 815, 816), (174, 190, 188, 198, 197, 187), (461, 716, 791, 472, 409, 410, 411, 412, 822, 818, 789, 714, 790, 713), (198, 188, 191, 202), (192, 191, 188, 190, 189, 181, 395, 418, 193, 66, 71, 205), (202, 191, 192, 201), (195, 207, 204, 196, 182, 186, 197, 198, 202, 201, 200, 199, 24, 459, 741, 740, 209, 194, 365, 364, 212), (205, 203, 201, 192), (418, 204, 207, 193), (208, 66, 207, 195), (203, 205, 71), (597, 206, 172), (218, 217, 219, 41), (207, 66, 193), (171, 68, 7), (335, 757, 283, 319, 329, 336), (439, 440, 441, 634, 635, 636, 637, 442, 638, 443, 639, 640, 641, 642, 643, 444, 445, 446, 447, 448, 435, 436, 437, 438), (802, 93, 94, 115, 803), (225, 224, 696, 36, 247, 246, 388, 211, 6, 46, 213, 195, 212, 370), (343, 344, 345, 352), (220, 40, 41, 219), (221, 40, 220, 216), (621, 234, 620, 233, 619, 232, 618, 617, 231, 616, 615, 614, 230, 613, 612, 229, 611, 610, 228, 227, 226, 609, 608, 622, 369, 156, 292, 222, 223, 224, 225), (369, 622, 621, 225), (292, 155, 475, 307, 305, 297), (306, 307, 237, 518, 235, 236), (369, 267, 266, 156), (585, 14, 238, 239, 240, 268), (21, 20, 294, 303, 807, 808), (248, 249, 311, 244, 252, 251, 250, 265, 264, 693, 692, 691, 690, 689, 688, 263, 262, 246, 247), (309, 340, 339, 308, 277, 276), (344, 209, 203, 71, 70), (694, 260, 259, 258, 257, 256, 255, 254, 253, 252, 244, 245, 246, 262, 261, 695), (210, 390, 69, 172, 206), (237, 26, 519, 518), (240, 535, 586, 268), (269, 831, 285, 241), (244, 289, 270, 245), (280, 511, 519, 26, 479, 275, 807, 493, 276, 277, 278, 279, 531, 520), (316, 274, 293, 20, 22, 271, 266, 267, 374, 272, 377, 273, 372), (136, 42, 774, 588), (302, 301, 300, 299), (818, 822, 286, 287, 732, 285, 831, 830, 753, 744, 771, 826, 766, 817), (298, 222, 292, 297), (302, 271, 22, 301), (294, 20, 293, 295), (298, 297, 305, 296), (294, 295, 304, 303), (296, 305, 307, 306), (489, 341, 340, 309), (299, 300, 275, 479), (303, 304, 493, 807), (729, 815, 311, 249), (312, 313, 314, 288), (725, 315, 840, 290), (323, 324, 316, 372), (308, 317, 278, 277), (328, 329, 319, 318), (381, 322, 320, 321), (332, 819, 817, 766), (327, 317, 308, 339), (576, 574, 572, 571, 64, 63, 62, 61, 549, 535, 240, 239, 579, 537, 536, 577), (336, 329, 328, 548), (332, 767, 334, 819), (310, 330, 320, 322, 839, 594), (330, 310, 355, 347, 390, 362, 331), (348, 347, 357, 358), (341, 489, 274, 316, 324, 342), (352, 354, 353, 351), (382, 368, 367, 366, 5, 389), (359, 360, 345, 346), (350, 349, 348, 358), (349, 350, 356, 355), (356, 357, 347, 355), (377, 272, 375, 376), (350, 358, 357, 356), (354, 360, 359, 353), (354, 352, 345, 360), (362, 367, 368, 331), (343, 326, 363, 361), (366, 367, 362, 391), (370, 212, 364, 371), (364, 365, 361, 363, 325, 371), (374, 378, 375, 272), (273, 377, 376, 373), (398, 401, 402, 399), (378, 373, 376, 375), (291, 385, 383, 384), (371, 325, 323, 372, 273, 373, 378, 374, 267, 369, 225, 370), (382, 389, 388, 246, 245, 270, 384, 383, 379, 380, 381, 321), (379, 383, 385, 387), (386, 380, 379, 387), (386, 387, 385, 291), (211, 388, 389, 5), (392, 163, 179, 178), (177, 164, 392, 178), (199, 394, 393, 24), (521, 561, 560, 538), (196, 395, 181, 182), (539, 396, 568, 570), (480, 27, 401, 398), (569, 406, 404, 405), (28, 400, 399, 402), (403, 404, 406, 523), (534, 403, 523, 522), (411, 415, 413, 412), (414, 410, 409, 845), (29, 30, 153, 152), (723, 838, 724, 416), (25, 460, 741, 459), (410, 414, 415, 411), (417, 698, 408, 847), (196, 204, 418, 395), (184, 419, 739, 738), (391, 362, 390, 210), (434, 638, 442), (607, 598, 434), (434, 443, 638), (598, 420, 434), (449, 432, 433), (425, 447, 446, 453, 424), (449, 637, 636), (642, 641, 454, 599, 600, 643), (449, 636, 635, 606, 432), (450, 430, 605), (450, 605, 431), (451, 428, 429), (606, 635, 634, 441, 450, 431), (680, 629, 628, 667, 679), (452, 603, 604, 437, 436, 435), (452, 426, 427), (452, 427, 603), (452, 435, 448, 447, 425, 426), (443, 434, 420, 421, 455, 639), (674, 675, 668, 654, 625, 653, 673), (453, 601, 602), (453, 602, 424), (453, 445, 444), (453, 446, 445), (438, 437, 604, 428, 451, 439), (666, 657, 629, 680, 646), (453, 444, 643, 600, 601), (454, 423, 599), (455, 421, 422), (455, 640, 639), (235, 518, 519, 511, 512, 513, 59, 60, 514, 515, 573, 575, 578, 516, 580, 517), (716, 461, 843, 844), (285, 732, 456, 707, 708, 705, 702, 457, 23, 408, 698, 701, 458, 700, 820, 241), (384, 270, 289, 288, 314, 290, 840, 839, 322, 381, 380, 386, 291), (176, 175, 462, 183), (397, 557, 556, 463), (800, 477, 482, 478), (850, 587, 467, 737), (8, 596, 468, 170), (471, 469, 581, 464), (470, 832, 833, 582), (845, 409, 472, 718), (469, 471, 832, 470), (344, 343, 194, 209), (473, 21, 808, 486), (155, 476, 33, 475), (32, 33, 476, 154), (474, 32, 154, 485), (806, 481, 482, 477), (804, 490, 491, 492), (28, 29, 152, 400), (484, 483, 474, 485), (483, 484, 16, 31), (564, 567, 524, 566), (802, 492, 491, 95), (800, 478, 89, 90), (495, 498, 499, 813), (803, 494, 490, 804), (813, 499, 500, 496), (65, 526, 100, 525), (497, 814, 496, 500), (503, 502, 498, 495), (501, 504, 507, 811), (2, 750, 749, 1), (506, 507, 504, 505), (509, 812, 810, 508), (809, 810, 812, 510), (487, 809, 510, 488), (131, 105, 134, 132, 736, 12, 107, 851, 106), (488, 274, 489, 309, 276, 487), (561, 521, 280, 520), (307, 475, 33, 32, 474, 483, 31, 30, 29, 28, 402, 401, 27, 479, 26, 237), (512, 511, 397, 463, 549, 61), (98, 100, 544, 99, 96, 97), (541, 58, 57, 540, 564, 566, 396, 539, 405, 404, 403, 534, 533, 282), (235, 517, 579, 239, 527, 530), (529, 547, 103, 528), (528, 104, 542, 529), (235, 530, 552, 236), (85, 91, 89, 478, 805, 801, 800, 90, 88), (397, 511, 280, 557), (558, 520, 531, 532), (100, 526, 543, 544), (555, 538, 560, 281), (522, 279, 554, 553, 533, 534), (282, 550, 532, 531, 56, 541), (333, 593, 818, 817, 819, 334), (542, 104, 546, 545), (337, 548, 328, 318, 533, 553), (563, 562, 544, 543), (103, 547, 545, 546), (545, 547, 529, 542), (551, 527, 239, 238), (756, 758, 767, 332, 766, 826), (348, 349, 355, 310, 333, 334, 767, 758, 335, 336, 548, 337, 338, 327, 339, 340, 341, 342, 326, 343, 352, 351, 346, 345, 344, 70, 69, 390, 347), (463, 556, 555, 549), (559, 550, 282, 281), (552, 530, 527, 551), (558, 532, 550, 559), (554, 338, 337, 553), (567, 564, 540, 565), (525, 562, 563, 65), (524, 568, 396, 566), (573, 515, 572, 574), (571, 572, 515, 514), (405, 539, 570, 569), (575, 576, 577, 578), (576, 575, 573, 574), (610, 611, 601, 600), (703, 704, 457, 702), (517, 580, 537, 579), (536, 537, 580, 516), (577, 536, 516, 578), (835, 834, 18, 788, 833, 832, 471, 464, 830, 831, 269, 765, 799, 837, 836, 747), (467, 587, 107, 12), (787, 17, 19, 38, 746, 583, 584, 798, 585, 268, 586, 465, 581, 469, 470, 582), (736, 132, 106, 851), (775, 589, 588, 774), (590, 773, 797, 796), (730, 731, 591, 113), (722, 592, 823, 720), (721, 719, 108, 711), (199, 200, 824, 394), (468, 596, 595, 169), (8, 170, 171, 7), (206, 597, 9, 10), (613, 230, 426, 425), (227, 228, 599, 423), (226, 227, 423, 422), (609, 226, 422, 421), (608, 609, 421, 420), (615, 616, 604, 603), (622, 608, 420, 598), (619, 233, 606, 431), (232, 619, 431, 605), (617, 618, 430, 429), (231, 617, 429, 428), (263, 688, 673, 672), (618, 232, 605, 430), (616, 231, 428, 604), (611, 229, 602, 601), (264, 265, 679, 678), (427, 426, 230, 614), (612, 613, 425, 424), (603, 427, 614, 615), (229, 612, 424, 602), (228, 610, 600, 599), (621, 622, 598, 607), (234, 621, 607, 433), (620, 234, 433, 432), (233, 620, 432, 606), (655, 656, 626, 627, 628, 629, 657, 658, 659, 660, 661, 630, 631, 662, 632, 633, 663, 651, 623, 652, 624, 653, 625, 654), (594, 839, 712, 789, 818, 593), (591, 110, 151, 109, 150, 112, 113), (762, 760, 772, 770, 829, 771), (650, 651, 663), (649, 670, 650), (650, 623, 651), (670, 671, 650), (664, 687, 648), (650, 663, 633, 664, 648, 649), (434, 442, 637, 449, 433, 607), (664, 633, 632, 662, 686, 687), (667, 626, 656, 645, 677), (665, 683, 684), (430, 450, 441, 440, 439, 451, 429), (666, 646, 681), (666, 681, 647), (666, 658, 657), (666, 659, 658), (653, 624, 652, 669, 672, 673), (667, 677, 678), (667, 678, 679), (667, 627, 626), (667, 628, 627), (665, 630, 661, 660, 682, 683), (660, 659, 666, 647, 682), (454, 641, 640, 455, 422, 423), (668, 675, 676), (662, 631, 630, 665, 684, 685, 686), (623, 650, 671, 644, 669, 652), (669, 644, 672), (253, 254, 682, 647), (694, 695, 670, 649), (260, 694, 649, 648), (259, 260, 648, 687), (258, 259, 687, 686), (257, 258, 686, 685), (256, 257, 685, 684), (255, 256, 684, 683), (262, 263, 672, 644), (254, 255, 683, 682), (252, 253, 647, 681), (251, 252, 681, 646), (250, 251, 646, 680), (695, 261, 671, 670), (265, 250, 680, 679), (693, 264, 678, 677), (707, 709, 710, 708), (691, 692, 645, 676), (690, 691, 676, 675), (689, 690, 675, 674), (688, 689, 674, 673), (261, 262, 644, 671), (696, 224, 223, 697), (692, 693, 677, 645), (699, 849, 700, 458), (848, 699, 458, 701), (417, 848, 701, 698), (702, 705, 706, 703), (718, 472, 791, 717), (709, 707, 456, 846), (708, 710, 706, 705), (712, 841, 714, 789), (711, 592, 722, 721), (842, 715, 713, 790), (841, 842, 790, 714), (461, 713, 715, 843), (720, 719, 721, 722), (844, 717, 791, 716), (595, 160, 165, 166, 167, 169), (788, 18, 17, 787), (726, 727, 315, 725), (416, 286, 726, 725, 290, 723), (593, 333, 310, 594), (733, 728, 313, 312), (741, 460, 742, 740), (821, 816, 815, 729), (734, 731, 730, 735), (313, 728, 287, 724, 838, 314), (591, 731, 734, 111), (735, 112, 111, 734), (737, 736, 851, 850), (738, 739, 176, 183), (792, 162, 159, 743), (218, 46, 6, 67, 208, 195, 213, 217), (753, 745, 768, 744), (837, 799, 798, 584), (836, 837, 584, 583), (747, 836, 583, 746), (742, 825, 748, 740), (315, 727, 822, 412, 413, 840), (158, 168, 159, 162, 161, 157), (782, 785, 786, 779, 776, 778, 749, 750, 4, 751, 752, 770, 772, 283), (768, 745, 852, 769), (757, 335, 758, 756), (759, 760, 762, 763), (793, 794, 761, 15), (795, 754, 764, 466), (763, 762, 771, 744), (466, 764, 753, 830), (15, 761, 765, 243), (697, 223, 222, 298, 296, 306, 236, 552, 551, 238, 14, 793, 15, 243, 242, 821, 729, 249, 248, 37), (827, 780, 779, 786), (774, 773, 590, 775), (778, 776, 781, 777), (776, 779, 780, 781), (784, 827, 786, 785), (787, 582, 833, 788), (783, 784, 785, 782), (801, 805, 481, 806), (747, 746, 38, 835), (416, 724, 287, 286), (502, 811, 507, 506, 508, 810, 809, 487, 276, 493, 497, 500, 499, 498), (185, 180, 419, 184), (743, 179, 163, 792), (585, 794, 793, 14), (795, 465, 755, 754), (759, 284, 772, 760), (588, 589, 796, 797), (806, 477, 800, 801), (804, 492, 802, 803), (275, 486, 808, 807), (820, 816, 821, 242), (201, 203, 209, 740, 748, 200), (481, 805, 478, 482), (490, 494, 95, 491), (2, 1, 777, 781, 780, 827, 784, 783, 826, 771, 829, 0, 828, 3), (211, 5, 366, 391, 210, 206, 10, 11, 157, 161, 160, 595, 596, 8, 7, 6), (505, 504, 501, 503, 495, 813, 496, 814, 293, 274, 488, 510, 812, 509), (113, 112, 735, 730), (733, 732, 287, 728), (726, 286, 822, 727), (823, 592, 711, 108), (200, 748, 825, 824), (413, 415, 414, 845, 718, 717, 844, 843, 715, 842, 841, 712, 839, 840), (314, 838, 723, 290), (828, 751, 4, 3), (847, 407, 704, 703, 706, 710, 709, 846, 288, 289, 244, 311, 849, 699, 848, 417), (189, 190, 174, 175, 176, 739, 419, 180), (194, 343, 361, 365), (107, 587, 850, 851), (769, 852, 755, 284), (502, 503, 501, 811), (21, 473, 22, 20)])
me_shape_9_indexedfaceset.polygons.foreach_set('use_smooth', [True] * 522)
me_shape_9_indexedfaceset.polygons.foreach_set('material_index', [1, 1, 1, 1, 1, 0, 0, 1, 0, 1, 1, 1, 1, 1, 0, 0, 0, 1, 0, 0, 0, 0, 0, 1, 1, 0, 0, 0, 1, 0, 0, 0, 1, 0, 1, 1, 1, 1, 1, 1, 0, 0, 1, 1, 0, 0, 0, 0, 0, 0, 0, 0, 0, 0, 0, 0, 0, 1, 0, 0, 0, 0, 0, 0, 1, 0, 0, 0, 0, 0, 0, 0, 0, 0, 0, 0, 0, 0, 0, 0, 0, 0, 0, 0, 0, 0, 0, 0, 0, 0, 0, 0, 0, 0, 0, 0, 0, 0, 0, 0, 0, 1, 0, 0, 0, 0, 1, 0, 0, 0, 0, 0, 1, 0, 1, 0, 0, 0, 0, 0, 0, 0, 0, 0, 0, 0, 0, 0, 0, 0, 0, 0, 0, 0, 0, 0, 1, 0, 0, 0, 0, 0, 0, 0, 0, 0, 0, 0, 0, 0, 0, 0, 0, 0, 0, 0, 0, 0, 0, 0, 0, 0, 0, 0, 0, 0, 0, 0, 0, 0, 0, 0, 0, 1, 0, 0, 0, 0, 0, 0, 0, 0, 0, 0, 0, 0, 0, 0, 0, 0, 0, 0, 0, 0, 0, 0, 0, 1, 0, 0, 0, 0, 0, 0, 0, 0, 0, 0, 0, 0, 0, 1, 1, 1, 1, 1, 1, 1, 1, 1, 0, 0, 1, 1, 0, 0, 0, 0, 0, 0, 0, 0, 0, 0, 0, 0, 0, 0, 0, 0, 0, 0, 0, 0, 0, 0, 0, 0, 0, 0, 0, 0, 0, 0, 0, 0, 0, 1, 1, 1, 0, 0, 0, 1, 1, 0, 1, 1, 1, 1, 0, 0, 1, 1, 1, 1, 1, 1, 1, 1, 1, 1, 0, 1, 1, 1, 1, 1, 1, 1, 1, 1, 1, 1, 1, 0, 1, 0, 1, 1, 0, 1, 1, 1, 1, 0, 0, 0, 0, 1, 0, 1, 1, 0, 1, 0, 1, 1, 1, 0, 0, 0, 0, 0, 0, 0, 0, 1, 1, 1, 1, 1, 1, 1, 1, 0, 1, 1, 1, 1, 1, 1, 1, 0, 1, 1, 1, 1, 1, 0, 0, 0, 0, 0, 0, 0, 0, 0, 0, 0, 0, 0, 0, 0, 0, 0, 0, 0, 0, 0, 0, 0, 0, 0, 0, 0, 0, 0, 0, 1, 0, 1, 0, 0, 0, 0, 0, 0, 0, 0, 0, 0, 0, 0, 0, 0, 0, 0, 0, 0, 0, 0, 0, 0, 0, 0, 0, 0, 0, 0, 0, 0, 0, 0, 0, 0, 0, 0, 0, 0, 0, 0, 0, 0, 0, 1, 0, 0, 0, 0, 0, 0, 0, 1, 1, 1, 1, 1, 1, 1, 1, 1, 1, 1, 1, 1, 1, 0, 1, 0, 0, 0, 0, 0, 0, 1, 0, 1, 1, 1, 0, 0, 0, 0, 1, 1, 1, 0, 1, 0, 1, 0, 0, 0, 0, 0, 0, 0, 0, 0, 1, 1, 1, 1, 1, 1, 1, 1, 1, 0, 1, 0, 0, 0, 0, 0, 1, 1, 1, 0, 0, 0, 1, 1, 1, 0, 1, 1, 0, 0, 1, 0, 1, 0, 1, 1, 0, 0, 1, 0, 1, 0])
_uv = me_shape_9_indexedfaceset.uv_layers.new(name='UVMap')
_uv.uv.foreach_set('vector', [0.4191, 0.3391, 0.3795, 0.3391, 0.3795, 0.3735, 0.4191, 0.3735, 0.3795, 0.3695, 0.3795, 0.385, 0.4191, 0.385, 0.4191, 0.3695, 0.4191, 0.3039, 0.3795, 0.3039, 0.3795, 0.3391, 0.4191, 0.3391, 0.3795, 0.2541, 0.4191, 0.2541, 0.4191, 0.209, 0.3795, 0.209, 0.3795, 0.2696, 0.4191, 0.2696, 0.4191, 0.2541, 0.3795, 0.2541, 0.09435, 0.7007, 0.00766, 0.7007, 0.00766, 0.9174, 0.09435, 0.9174, 0.7039, 0.8307, 0.7151, 0.8353, 0.7271, 0.8369, 0.7674, 0.8369, 0.7674, 0.8833, 0.6807, 0.9861, 0.6807, 0.7905, 0.6823, 0.8025, 0.6869, 0.8137, 0.6943, 0.8233, 0.4191, 0.6109, 0.3795, 0.6109, 0.3795, 0.8709, 0.4191, 0.8709, 0.6204, 0.6109, 0.5064, 0.6109, 0.5064, 1.02, 0.6204, 1.02, 0.7906, 0.4508, 0.7906, 0.4679, 0.751, 0.4679, 0.751, 0.4508, 0.751, 0.3735, 0.7906, 0.3735, 0.7906, 0.5708, 0.7906, 0.5553, 0.751, 0.5553, 0.751, 0.5708, 0.3795, 0.3575, 0.4191, 0.3575, 0.4191, 0.3971, 0.3795, 0.3971, 0.3795, 0.5553, 0.3795, 0.5708, 0.4191, 0.5708, 0.4191, 0.5553, 0.1937, 0.5553, 0.1937, 0.5708, 0.2334, 0.5708, 0.2334, 0.5553, 0.9767, 0.809, 0.9736, 0.809, 0.9736, 0.8733, 0.9767, 0.8733, 0.5355, 0.8025, 0.4488, 0.8025, 0.4488, 0.8137, 0.5355, 0.8137, 0.2243, 0.5205, 0.2243, 0.9174, 0.2553, 0.9174, 0.2553, 0.5205, 0.1937, 0.4679, 0.1937, 0.4508, 0.1937, 0.3735, 0.2334, 0.3735, 0.2334, 0.4508, 0.2334, 0.4679, 0.6336, 0.9174, 0.6336, 1.02, 0.6807, 1.02, 0.6807, 0.9174, 0.1349, 1.02, 0.1349, 0.6109, 0.2922, 0.6109, 0.2922, 1.02, 0.6807, 0.5205, 0.6652, 0.5205, 0.6652, 0.4059, 0.6807, 0.4059, 0.8838, 0.6807, 0.8838, 0.6652, 0.1005, 0.6652, 0.1005, 0.6807, 0.2488, 0.6109, 0.1349, 0.6109, 0.1349, 1.02, 0.2488, 1.02, 0.1937, 0.2541, 0.2334, 0.2541, 0.2334, 0.209, 0.1937, 0.209, 0.751, 0.2696, 0.751, 0.2541, 0.7906, 0.2541, 0.7906, 0.2696, 0.4191, 0.3575, 0.3795, 0.3575, 0.3795, 0.3971, 0.4191, 0.3971, 0.3207, 0.454, 0.3207, 0.3401, 0.364, 0.2968, 0.4779, 0.2968, 0.4779, 0.454, 0.7039, 0.8307, 0.6943, 0.8233, 0.6869, 0.8137, 0.6823, 0.8025, 0.6807, 0.7905, 0.6807, 0.9861, 0.7674, 0.8833, 0.7674, 0.8369, 0.7271, 0.8369, 0.7151, 0.8353, 0.5355, 0.8137, 0.4488, 0.8137, 0.4488, 0.8233, 0.5355, 0.8233, 0.6049, 0.2696, 0.5652, 0.2696, 0.5652, 0.3039, 0.6049, 0.3039, 0.5355, 0.6943, 0.4488, 0.6943, 0.4488, 0.7039, 0.5355, 0.7039, 0.5355, 0.7151, 0.4488, 0.7151, 0.4488, 0.7271, 0.5355, 0.7271, 0.4488, 0.7151, 0.5355, 0.7151, 0.5355, 0.7039, 0.4488, 0.7039, 0.6049, 0.3039, 0.5652, 0.3039, 0.5652, 0.3391, 0.6049, 0.3391, 0.4488, 0.8025, 0.5355, 0.8025, 0.5355, 0.7905, 0.4488, 0.7905, 0.6049, 0.3735, 0.5652, 0.3735, 0.5652, 0.3391, 0.6049, 0.3391, 0.5652, 0.3735, 0.6049, 0.3735, 0.6049, 0.3391, 0.5652, 0.3391, 0.5652, 0.2696, 0.6049, 0.2696, 0.6049, 0.3039, 0.5652, 0.3039, 0.6049, 0.3391, 0.5652, 0.3391, 0.5652, 0.3039, 0.6049, 0.3039, 0.5652, 0.2696, 0.5652, 0.2541, 0.6049, 0.2541, 0.6049, 0.2696, 0.6049, 0.3971, 0.5652, 0.3971, 0.5652, 0.3575, 0.6049, 0.3575, 0.3207, 0.454, 0.4779, 0.454, 0.4779, 0.2968, 0.364, 0.2968, 0.2488, 0.2968, 0.1349, 0.2968, 0.09435, 0.3184, 0.09435, 0.2553, 0.89, 0.2553, 0.89, 0.3184, 0.89, 0.6336, 0.89, 0.6807, 0.8495, 0.6398, 0.8495, 0.4825, 0.8495, 0.454, 0.8495, 0.2968, 0.7355, 0.2968, 0.6204, 0.2968, 0.5064, 0.2968, 0.5064, 0.454, 0.6637, 0.454, 0.6204, 0.4825, 0.5064, 0.4825, 0.4779, 0.4825, 0.364, 0.4825, 0.6922, 0.454, 0.8495, 0.454, 0.8495, 0.4825, 0.7355, 0.4825, 0.6922, 0.5259, 0.6922, 0.6398, 0.8495, 0.6398, 0.89, 0.6807, 0.09435, 0.6807, 0.2922, 0.6398, 0.2922, 0.4825, 0.1349, 0.4825, 0.09435, 0.3184, 0.1349, 0.2968, 0.1349, 0.454, 0.2922, 0.454, 0.2922, 0.3401, 0.2488, 0.2968, 0.364, 0.2968, 0.3207, 0.3401, 0.3207, 0.454, 0.364, 0.4825, 0.3207, 0.5259, 0.3207, 0.6398, 0.4779, 0.6398, 0.4779, 0.4825, 0.5064, 0.4825, 0.5064, 0.6398, 0.6637, 0.6398, 0.6637, 0.5259, 0.6204, 0.4825, 0.6637, 0.454, 0.6637, 0.3401, 0.6204, 0.2968, 0.7355, 0.2968, 0.6922, 0.3401, 0.4191, 0.3735, 0.4191, 0.4508, 0.4191, 0.4679, 0.3795, 0.4679, 0.3795, 0.4508, 0.3795, 0.3735, 0.751, 0.4508, 0.751, 0.4679, 0.7906, 0.4679, 0.7906, 0.4508, 0.7906, 0.3735, 0.751, 0.3735, 0.6398, 1.02, 0.5259, 1.02, 0.5259, 0.6109, 0.6398, 0.6109, 0.03147, 0.3527, 0.02778, 0.3527, 0.02778, 0.6417, 0.03468, 0.6469, 0.0411, 0.6443, 0.0349, 0.6336, 0.3366, 0.8864, 0.3269, 0.8864, 0.3172, 0.8749, 0.3172, 0.8617, 0.3269, 0.8733, 0.3269, 0.809, 0.3366, 0.809, 0.3207, 1.02, 0.3207, 0.6109, 0.4779, 0.6109, 0.4779, 1.02, 0.2334, 0.5432, 0.1937, 0.5432, 0.1937, 0.5828, 0.1349, 0.6398, 0.1349, 0.4825, 0.2334, 0.5828, 0.2334, 0.6652, 0.3795, 0.6652, 0.3795, 0.5828, 0.3795, 0.5674, 0.2334, 0.5674, 0.4191, 0.49, 0.4191, 0.5432, 0.4191, 0.5674, 0.5652, 0.5674, 0.5652, 0.5432, 0.5652, 0.49, 0.5652, 0.4503, 0.5652, 0.3971, 0.5652, 0.3575, 0.5652, 0.2962, 0.4191, 0.2962, 0.4191, 0.3575, 0.4191, 0.3971, 0.4191, 0.4503, 0.6922, 1.02, 0.6922, 0.6109, 0.8495, 0.6109, 0.8495, 1.02, 0.6398, 1.02, 0.6398, 0.6109, 0.4825, 0.6109, 0.4825, 1.02, 0.8495, 0.6109, 0.7355, 0.6109, 0.7355, 1.02, 0.8495, 1.02, 0.7355, 1.02, 0.7355, 0.6109, 0.6922, 0.6109, 0.6922, 1.02, 0.6922, 1.02, 0.6922, 0.6109, 0.8495, 0.6109, 0.8495, 1.02, 0.09435, 0.6807, 0.09435, 0.6336, 0.09435, 0.3184, 0.1349, 0.4825, 0.1349, 0.6398, 0.2922, 0.6398, 0.3575, 0.2541, 0.3695, 0.209, 0.385, 0.209, 0.3971, 0.2541, 0.3971, 0.2696, 0.3891, 0.3039, 0.3891, 0.3391, 0.3971, 0.3735, 0.3971, 0.4508, 0.3575, 0.4508, 0.3575, 0.3735, 0.3495, 0.3391, 0.3495, 0.3039, 0.3575, 0.2696, 0.3795, 0.4679, 0.4191, 0.4679, 0.4191, 0.4508, 0.4191, 0.4059, 0.3795, 0.4059, 0.3795, 0.4508, 0.2962, 0.4508, 0.2962, 0.4059, 0.2553, 0.4059, 0.2553, 0.4679, 0.3575, 0.4679, 0.3575, 0.4508, 0.7906, 0.3575, 0.751, 0.3575, 0.751, 0.3971, 0.7906, 0.3971, 0.8495, 0.454, 0.6922, 0.454, 0.6922, 0.3401, 0.7355, 0.2968, 0.6049, 0.4059, 0.6049, 0.4508, 0.6049, 0.4679, 0.5652, 0.4679, 0.5652, 0.4508, 0.5652, 0.4059, 0.6049, 0.4508, 0.6049, 0.4059, 0.5652, 0.4059, 0.5652, 0.4508, 0.5652, 0.4679, 0.6049, 0.4679, 0.9179, 0.2243, 0.9179, 0.2553, 0.7906, 0.2553, 0.7906, 0.2962, 0.9922, 0.2962, 0.9922, 0.2243, 0.3795, 0.4679, 0.3795, 0.4508, 0.3795, 0.3735, 0.4191, 0.3735, 0.4191, 0.4508, 0.4191, 0.4679, 0.5064, 0.454, 0.5652, 0.3575, 0.5652, 0.3971, 0.6049, 0.3971, 0.6049, 0.3575, 0.6637, 0.3401, 0.6637, 0.454, 0.6637, 0.5259, 0.6049, 0.5432, 0.5652, 0.5432, 0.5064, 0.4825, 0.6204, 0.4825, 0.6049, 0.5828, 0.6049, 0.5432, 0.6637, 0.5259, 0.6637, 0.6398, 0.5064, 0.6398, 0.5064, 0.4825, 0.5652, 0.5432, 0.5652, 0.5828, 0.2922, 0.454, 0.1349, 0.454, 0.1937, 0.3971, 0.2334, 0.3971, 0.2922, 0.3401, 0.2334, 0.3575, 0.1937, 0.3575, 0.1937, 0.3971, 0.1349, 0.454, 0.1349, 0.2968, 0.2488, 0.2968, 0.2922, 0.3401, 0.2334, 0.3971, 0.454, 1.02, 0.454, 0.6109, 0.2968, 0.6109, 0.2968, 1.02, 0.8495, 0.6109, 0.7355, 0.6109, 0.7355, 1.02, 0.8495, 1.02, 0.2968, 1.02, 0.2968, 0.6109, 0.3401, 0.6109, 0.3401, 1.02, 0.454, 1.02, 0.3401, 1.02, 0.3401, 0.6109, 0.454, 0.6109, 0.454, 1.02, 0.2968, 1.02, 0.2968, 0.6109, 0.454, 0.6109, 0.5064, 1.02, 0.5064, 0.6109, 0.6637, 0.6109, 0.6637, 1.02, 0.454, 1.02, 0.454, 0.6109, 0.3401, 0.6109, 0.3401, 1.02, 0.6637, 0.6109, 0.6204, 0.6109, 0.6204, 1.02, 0.6637, 1.02, 0.6204, 0.6109, 0.5064, 0.6109, 0.5064, 1.02, 0.6204, 1.02, 0.6398, 1.02, 0.4825, 1.02, 0.4825, 0.6109, 0.6398, 0.6109, 0.5064, 1.02, 0.5064, 0.6109, 0.6637, 0.6109, 0.6637, 1.02, 0.6398, 1.02, 0.6398, 0.6109, 0.5259, 0.6109, 0.5259, 1.02, 0.6637, 0.6109, 0.6204, 0.6109, 0.6204, 1.02, 0.6637, 1.02, 0.4779, 0.6109, 0.364, 0.6109, 0.364, 1.02, 0.4779, 1.02, 0.364, 1.02, 0.364, 0.6109, 0.3207, 0.6109, 0.3207, 1.02, 0.6398, 1.02, 0.5259, 1.02, 0.5259, 0.6109, 0.6398, 0.6109, 0.3207, 1.02, 0.3207, 0.6109, 0.4779, 0.6109, 0.4779, 1.02, 0.6398, 1.02, 0.6398, 0.6109, 0.4825, 0.6109, 0.4825, 1.02, 0.454, 1.02, 0.454, 0.6109, 0.2968, 0.6109, 0.2968, 1.02, 0.6398, 1.02, 0.4825, 1.02, 0.4825, 0.6109, 0.6398, 0.6109, 0.4779, 0.6109, 0.364, 0.6109, 0.364, 1.02, 0.4779, 1.02, 0.364, 1.02, 0.364, 0.6109, 0.3207, 0.6109, 0.3207, 1.02, 0.454, 1.02, 0.3401, 1.02, 0.3401, 0.6109, 0.454, 0.6109, 0.454, 1.02, 0.2968, 1.02, 0.2968, 0.6109, 0.454, 0.6109, 0.1349, 1.02, 0.1349, 0.6109, 0.2922, 0.6109, 0.2922, 1.02, 0.454, 1.02, 0.454, 0.6109, 0.3401, 0.6109, 0.3401, 1.02, 0.3401, 0.6109, 0.2968, 0.6109, 0.2968, 1.02, 0.3401, 1.02, 0.2922, 0.6109, 0.1349, 0.6109, 0.1349, 1.02, 0.2922, 1.02, 0.6398, 1.02, 0.6398, 0.6109, 0.4825, 0.6109, 0.4825, 1.02, 0.4191, 0.4059, 0.4191, 0.4508, 0.4191, 0.4679, 0.3795, 0.4679, 0.3795, 0.4508, 0.3795, 0.4059, 0.09435, 0.4345, 0.00766, 0.4345, 0.00766, 0.402, 0.09435, 0.402, 0.5432, 0.2541, 0.5553, 0.209, 0.5708, 0.209, 0.5828, 0.2541, 0.5828, 0.2696, 0.5908, 0.3039, 0.5908, 0.3391, 0.5828, 0.3735, 0.5828, 0.4059, 0.5674, 0.4059, 0.5674, 0.4508, 0.5432, 0.4508, 0.5432, 0.3735, 0.5512, 0.3391, 0.5512, 0.3039, 0.5432, 0.2696, 0.5058, 0.5459, 0.4949, 0.5459, 0.4949, 0.5304, 0.5058, 0.5304, 0.9148, 0.4949, 0.9334, 0.4949, 0.9334, 0.4454, 0.9148, 0.4454, 0.9148, 0.4345, 0.9767, 0.4345, 0.9767, 0.5058, 0.9148, 0.5058, -0.00782, 0.2243, -0.00782, 0.2962, 0.1937, 0.2962, 0.1937, 0.2553, 0.06648, 0.2553, 0.06648, 0.2243, 0.00766, 0.5058, 0.00766, 0.4345, 0.06958, 0.4345, 0.06958, 0.4454, 0.051, 0.4454, 0.051, 0.4949, 0.06958, 0.4949, 0.06958, 0.5058, 0.4191, 0.4059, 0.4191, 0.3735, 0.3795, 0.3735, 0.3795, 0.4059, 0.3795, 0.4679, 0.4191, 0.4679, 0.4345, 0.7007, 0.402, 0.7007, 0.402, 0.9174, 0.3184, 0.9174, 0.3184, 1.02, 0.6336, 1.02, 0.6336, 0.9174, 0.5383, 0.9174, 0.5383, 0.7007, 0.5058, 0.7007, 0.5058, 0.5304, 0.4345, 0.5304, 0.751, 0.4508, 0.751, 0.4679, 0.7906, 0.4679, 0.7906, 0.4508, 0.7906, 0.4059, 0.751, 0.4059, 0.06958, 0.4454, 0.06958, 0.4345, 0.09435, 0.4345, 0.09435, 0.5058, 0.06958, 0.5058, 0.06958, 0.4949, 0.051, 0.4949, 0.051, 0.4454, 0.4454, 0.5459, 0.4454, 0.5304, 0.4345, 0.5304, 0.4345, 0.5459, 0.9148, 0.5304, 0.9148, 0.5459, 0.9767, 0.5459, 0.9767, 0.7007, 0.89, 0.7007, 0.89, 0.5304, 0.2334, 0.4059, 0.2334, 0.3735, 0.1937, 0.3735, 0.1937, 0.4059, 0.1937, 0.4679, 0.2334, 0.4679, 0.9148, 0.5304, 0.89, 0.5304, 0.89, 0.7007, 0.9767, 0.7007, 0.9767, 0.5459, 0.9148, 0.5459, 0.3575, 0.2541, 0.3695, 0.209, 0.385, 0.209, 0.3971, 0.2541, 0.3971, 0.2696, 0.3891, 0.3039, 0.3891, 0.3391, 0.3971, 0.3735, 0.3971, 0.4508, 0.3575, 0.4508, 0.3575, 0.3735, 0.3495, 0.3391, 0.3495, 0.3039, 0.3575, 0.2696, 0.9767, 0.4345, 0.89, 0.4345, 0.89, 0.402, 0.9767, 0.402, 0.402, 0.9174, 0.402, 0.7007, 0.4345, 0.7007, 0.4345, 0.5304, 0.5058, 0.5304, 0.5058, 0.7007, 0.5383, 0.7007, 0.5383, 0.9174, 0.6336, 0.9174, 0.6336, 1.02, 0.3184, 1.02, 0.3184, 0.9174, 0.9767, 0.7007, 0.89, 0.7007, 0.89, 0.9174, 0.9767, 0.9174, 0.6807, 0.9174, 0.6336, 0.9174, 0.5383, 0.9174, 0.5383, 0.7007, 0.5058, 0.7007, 0.5058, 0.5459, 0.4345, 0.5459, 0.4345, 0.7007, 0.402, 0.7007, 0.402, 0.9174, 0.3366, 0.8864, 0.3366, 0.809, 0.3269, 0.809, 0.3269, 0.8733, 0.3172, 0.8617, 0.3172, 0.8749, 0.2862, 0.9174, 0.2862, 0.5205, 0.2243, 0.5205, 0.2243, 0.505, 0.6807, 0.505, 0.89, 0.3184, 0.9767, 0.3184, 0.9767, 0.402, 0.89, 0.402, 0.89, 0.5383, 0.9767, 0.5383, 0.9767, 0.6336, 0.89, 0.6336, 0.6807, 1.02, 0.6336, 1.02, 0.6336, 0.9174, 0.6807, 0.9174, 0.9767, 0.9174, 0.89, 0.9174, 0.89, 1.02, 0.09435, 0.9174, 0.00766, 0.9174, 0.09435, 1.02, 0.4488, 0.9861, 0.5355, 0.9861, 0.5355, 0.8833, 0.4488, 0.8833, 0.9767, 0.9174, 0.89, 1.02, 0.89, 0.9174, 0.09435, 0.9174, 0.09435, 1.02, 0.00766, 0.9174, 0.2553, 0.4679, 0.3575, 0.4679, 0.3575, 0.4508, 0.2962, 0.4508, 0.2962, 0.4059, 0.2553, 0.4059, 0.9495, 0.6336, 0.9529, 0.635, 0.9566, 0.6355, 0.9603, 0.635, 0.9637, 0.6336, 0.9666, 0.6313, 0.9689, 0.6284, 0.9703, 0.6249, 0.9708, 0.6212, 0.9703, 0.6175, 0.9689, 0.6141, 0.9666, 0.6112, 0.9637, 0.6089, 0.9603, 0.6075, 0.9566, 0.607, 0.9529, 0.6075, 0.9495, 0.6089, 0.9465, 0.6112, 0.9442, 0.6141, 0.9428, 0.6175, 0.9423, 0.6212, 0.9428, 0.6249, 0.9442, 0.6284, 0.9465, 0.6313, 0.7906, 0.3575, 0.7355, 0.2968, 0.8495, 0.2968, 0.8495, 0.454, 0.7906, 0.3971, 0.9922, 0.4059, 0.8838, 0.4059, 0.8838, 0.5205, 0.1005, 0.5205, 0.1005, 0.4059, -0.00782, 0.4059, -0.00782, 0.505, 0.00766, 0.505, 0.00766, 0.9174, 0.4488, 0.7905, 0.5355, 0.7905, 0.9767, 0.9174, 0.9767, 0.505, 0.9922, 0.505, 0.9179, 0.5205, 0.9179, 0.9867, 0.7306, 0.9174, 0.7306, 0.5205, 0.5355, 0.8369, 0.4488, 0.8369, 0.4488, 0.8833, 0.5355, 0.8833, 0.4488, 0.7271, 0.4488, 0.7674, 0.5355, 0.7674, 0.5355, 0.7271, 0.9823, 0.6281, 0.9796, 0.6345, 0.9754, 0.6401, 0.9699, 0.6443, 0.9635, 0.6469, 0.9566, 0.6479, 0.9497, 0.6469, 0.9433, 0.6443, 0.9377, 0.6401, 0.9335, 0.6345, 0.9309, 0.6281, 0.93, 0.6212, 0.9309, 0.6143, 0.9335, 0.6079, 0.9377, 0.6024, 0.9433, 0.5982, 0.9497, 0.5955, 0.9566, 0.5946, 0.9635, 0.5955, 0.9699, 0.5982, 0.9754, 0.6024, 0.9796, 0.6079, 0.9823, 0.6143, 0.9832, 0.6212, 0.9922, 0.5674, 0.7906, 0.5674, 0.7906, 0.5828, 0.7906, 0.6652, 0.8838, 0.6652, 0.8838, 0.6807, 0.9922, 0.6807, 0.9922, 0.5674, 0.9832, 0.6212, 0.9823, 0.6281, 0.9922, 0.6807, 0.7906, 0.4059, 0.7906, 0.3735, 0.751, 0.3735, 0.751, 0.4059, 0.751, 0.4679, 0.7906, 0.4679, 0.751, 0.6652, 0.751, 0.5828, 0.751, 0.5674, 0.6049, 0.5674, 0.6049, 0.5828, 0.6049, 0.6652, 0.9922, 0.4059, 0.9922, 0.4508, 0.7906, 0.4508, 0.7906, 0.4059, 0.4191, 0.5828, 0.4191, 0.6652, 0.5652, 0.6652, 0.5652, 0.5828, 0.5652, 0.5674, 0.4191, 0.5674, 0.7906, 0.4059, 0.7906, 0.4508, 0.7906, 0.4679, 0.751, 0.4679, 0.751, 0.4508, 0.751, 0.4059, 0.1005, 0.6652, 0.1937, 0.6652, 0.1937, 0.5828, 0.1937, 0.5674, 0.05084, 0.6079, 0.0535, 0.6143, 0.05441, 0.6212, 0.0535, 0.6281, 0.05084, 0.6345, 0.04661, 0.6401, 0.0411, 0.6443, 0.03468, 0.6469, 0.02778, 0.6479, 0.02089, 0.6469, 0.01447, 0.6443, 0.008957, 0.6401, 0.004726, 0.6345, -0.00782, 0.6807, 0.1005, 0.6807, 0.3575, 0.4679, 0.2553, 0.4679, 0.2553, 0.4059, 0.2962, 0.4059, 0.2962, 0.4508, 0.3575, 0.4508, 0.2553, 0.9867, 0.2862, 0.9174, 0.3184, 0.9174, 0.3184, 1.02, 0.2553, 1.02, 0.002066, 0.6143, 0.004726, 0.6079, 0.008957, 0.6024, 0.01447, 0.5982, 0.02089, 0.5955, 0.02778, 0.5946, 0.03468, 0.5955, 0.0411, 0.5982, 0.04661, 0.6024, 0.05084, 0.6079, 0.1937, 0.5674, -0.00782, 0.5674, -0.00782, 0.6807, 0.004726, 0.6345, 0.002066, 0.6281, 0.001159, 0.6212, 0.2862, 0.9174, 0.2553, 0.9867, 0.2553, 1.02, 0.3184, 1.02, 0.3184, 0.9174, 0.751, 0.4059, 0.751, 0.4508, 0.6049, 0.4508, 0.6049, 0.4059, 0.5652, 0.4059, 0.5652, 0.4508, 0.4191, 0.4508, 0.4191, 0.4059, 0.3795, 0.4059, 0.3795, 0.4508, 0.2334, 0.4508, 0.2334, 0.4059, 0.1937, 0.4059, 0.1937, 0.4508, -0.00782, 0.4508, -0.00782, 0.4059, 0.6049, 0.49, 0.6049, 0.5432, 0.6049, 0.5674, 0.751, 0.5674, 0.751, 0.5432, 0.751, 0.49, 0.751, 0.4503, 0.751, 0.3971, 0.751, 0.3575, 0.751, 0.2962, 0.6049, 0.2962, 0.6049, 0.3575, 0.6049, 0.3971, 0.6049, 0.4503, 0.7906, 0.2962, 0.7906, 0.3575, 0.7906, 0.3971, 0.7906, 0.4503, 0.7906, 0.49, 0.7906, 0.5432, 0.7906, 0.5674, 0.9922, 0.5674, 0.9922, 0.5296, 0.9303, 0.5296, 0.9303, 0.4058, 0.9922, 0.4058, 0.9922, 0.2962, 0.4779, 0.454, 0.3207, 0.454, 0.4191, 0.3971, 0.4191, 0.3575, 0.7906, 0.5432, 0.7906, 0.49, 0.751, 0.49, 0.751, 0.5432, 0.2334, 0.3575, 0.2334, 0.3971, 0.2334, 0.4503, 0.2334, 0.49, 0.2334, 0.5432, 0.2334, 0.5674, 0.3795, 0.5674, 0.3795, 0.5432, 0.3795, 0.49, 0.3795, 0.4503, 0.3795, 0.3971, 0.3795, 0.3575, 0.3795, 0.2962, 0.2334, 0.2962, 0.6652, 0.4679, 0.6652, 0.4059, 0.5828, 0.4059, 0.5828, 0.4679, 0.5432, 0.4679, 0.5432, 0.4508, 0.49, 0.4508, 0.49, 0.4679, 0.4503, 0.4679, 0.4503, 0.4508, 0.3971, 0.4508, 0.3971, 0.4679, 0.7906, 0.6652, 0.7906, 0.5828, 0.751, 0.5828, 0.751, 0.6652, 0.7906, 0.4503, 0.7906, 0.3971, 0.751, 0.3971, 0.751, 0.4503, 0.6652, 0.4679, 0.5828, 0.4679, 0.5828, 0.4059, 0.6652, 0.4059, 0.7906, 0.3575, 0.7906, 0.2553, 0.751, 0.2553, 0.751, 0.3575, 0.5432, 0.4679, 0.49, 0.4679, 0.49, 0.4508, 0.5432, 0.4508, 0.4503, 0.4679, 0.3971, 0.4679, 0.3971, 0.4508, 0.4503, 0.4508, 0.6652, 0.4679, 0.5828, 0.4679, 0.5828, 0.4059, 0.6652, 0.4059, 0.5432, 0.4679, 0.49, 0.4679, 0.49, 0.4508, 0.5432, 0.4508, 0.4503, 0.4679, 0.3971, 0.4679, 0.3971, 0.4508, 0.4503, 0.4508, 0.9922, 0.4059, 0.7906, 0.4059, 0.7906, 0.4508, 0.9922, 0.4508, 0.751, 0.4059, 0.6049, 0.4059, 0.6049, 0.4508, 0.751, 0.4508, 0.5652, 0.4059, 0.4191, 0.4059, 0.4191, 0.4508, 0.5652, 0.4508, -0.00782, 0.4508, 0.1937, 0.4508, 0.1937, 0.4059, -0.00782, 0.4059, 0.3795, 0.4059, 0.2334, 0.4059, 0.2334, 0.4508, 0.3795, 0.4508, 0.6049, 0.2553, 0.6049, 0.2962, 0.751, 0.2962, 0.751, 0.2553, 0.5828, 0.2541, 0.5708, 0.209, 0.5553, 0.209, 0.5432, 0.2541, 0.5432, 0.2696, 0.5512, 0.3039, 0.5512, 0.3391, 0.5432, 0.3735, 0.5432, 0.4508, 0.5674, 0.4508, 0.5674, 0.4059, 0.5828, 0.4059, 0.5828, 0.3735, 0.5908, 0.3391, 0.5908, 0.3039, 0.5828, 0.2696, 0.4191, 0.2553, 0.4191, 0.2962, 0.5652, 0.2962, 0.5652, 0.2553, 0.3795, 0.2962, 0.3795, 0.2553, 0.2334, 0.2553, 0.2334, 0.2962, 0.2553, 0.4679, 0.2553, 0.4059, 0.2962, 0.4059, 0.2962, 0.4508, 0.3575, 0.4508, 0.3575, 0.4679, 0.1937, 0.4059, 0.1937, 0.4679, 0.2538, 0.5205, 0.2538, 0.9174, 0.06648, 0.9867, 0.06648, 0.5205, 0.06648, 0.4059, 0.3157, 0.2553, 0.2538, 0.2553, 0.2538, 0.2243, 0.3157, 0.2243, 0.2553, 0.4679, 0.3575, 0.4679, 0.3575, 0.4508, 0.2962, 0.4508, 0.2962, 0.4059, 0.2553, 0.4059, 0.7306, 0.2553, 0.7306, 0.2243, 0.6687, 0.2243, 0.6687, 0.2553, -0.00782, 0.4059, 0.06648, 0.4059, 0.06648, 0.5205, 0.00766, 0.5205, 0.00766, 0.505, -0.00782, 0.505, 0.6687, 0.2243, 0.7306, 0.2243, 0.7306, 0.2553, 0.6687, 0.2553, 0.2243, 0.5205, 0.2553, 0.5205, 0.2553, 0.9174, 0.2243, 0.9174, 0.3157, 0.2553, 0.3157, 0.2243, 0.2538, 0.2243, 0.2538, 0.2553, 0.2243, 0.5205, 0.2243, 0.9174, 0.2553, 0.9174, 0.2553, 0.5205, 0.4058, 0.4508, 0.5296, 0.4508, 0.5296, 0.488, 0.4058, 0.488, 0.3157, 0.5205, 0.3157, 0.9174, 0.2538, 0.9174, 0.2538, 0.5205, 0.7306, 0.5205, 0.7306, 0.9174, 0.6687, 0.9174, 0.6687, 0.5205, 0.2243, 0.5205, 0.2553, 0.5205, 0.2553, 0.9174, 0.2243, 0.9174, 0.2553, 0.5205, 0.2243, 0.5205, 0.2243, 0.4059, 0.2553, 0.4059, 0.2553, 0.5205, 0.2553, 0.4059, 0.2243, 0.4059, 0.2243, 0.5205, 0.00766, 0.2243, 0.06648, 0.2243, 0.06648, 0.2553, 0.00766, 0.2862, 0.9922, 0.6807, 0.9767, 0.6807, 0.9767, 0.2243, 0.9922, 0.2243, 0.9767, 0.505, 0.9767, 0.5205, 0.9179, 0.5205, 0.9179, 0.4059, 0.9922, 0.4059, 0.9922, 0.505, 0.9922, 0.4508, 0.9922, 0.488, 0.9303, 0.488, 0.9303, 0.4508, 0.9922, 0.4508, 0.9303, 0.4508, 0.9303, 0.488, 0.9922, 0.488, 0.7906, 0.3391, 0.751, 0.3391, 0.751, 0.3039, 0.7906, 0.3039, 0.9922, 0.5296, 0.9922, 0.4058, 0.9303, 0.4058, 0.9303, 0.5296, 0.0541, 0.4508, 0.0541, 0.488, -0.00782, 0.488, -0.00782, 0.4508, 0.2243, 0.505, 0.2243, 0.4059, 0.2962, 0.4059, 0.2962, 0.4508, 0.4058, 0.4508, 0.4058, 0.488, 0.5296, 0.488, 0.5296, 0.4508, 0.5674, 0.4508, 0.5674, 0.4059, 0.6807, 0.4059, 0.6807, 0.505, 0.2243, 0.4059, 0.2243, 0.505, 0.6807, 0.505, 0.6807, 0.4059, 0.5674, 0.4059, 0.5674, 0.4508, 0.5296, 0.4508, 0.5296, 0.488, 0.4058, 0.488, 0.4058, 0.4508, 0.2962, 0.4508, 0.2962, 0.4059, -0.00782, 0.4058, -0.00782, 0.5296, 0.0541, 0.5296, 0.0541, 0.4058, 0.0541, 0.4508, -0.00782, 0.4508, -0.00782, 0.488, 0.0541, 0.488, 0.4058, 0.4508, 0.4058, 0.488, 0.5296, 0.488, 0.5296, 0.4508, 0.00766, 0.6807, -0.00782, 0.6807, -0.00782, 0.2243, 0.00766, 0.2243, 0.4949, 0.5459, 0.4454, 0.5459, 0.4454, 0.5304, 0.4949, 0.5304, 0.06958, 0.5304, 0.06958, 0.5459, 0.051, 0.5459, 0.051, 0.5304, 0.9767, 0.3366, 0.9736, 0.3366, 0.9736, 0.3269, 0.9767, 0.3269, 0.6049, 0.49, 0.6049, 0.4503, 0.5652, 0.4503, 0.5652, 0.49, 0.9767, 0.5383, 0.89, 0.5383, 0.89, 0.5058, 0.9767, 0.5058, 0.5652, 0.2541, 0.5652, 0.209, 0.6049, 0.209, 0.6049, 0.2541, 0.7906, 0.3735, 0.751, 0.3735, 0.751, 0.3391, 0.7906, 0.3391, 0.6049, 0.2696, 0.6049, 0.3039, 0.5652, 0.3039, 0.5652, 0.2696, 0.751, 0.2696, 0.7906, 0.2696, 0.7906, 0.3039, 0.751, 0.3039, 0.5652, 0.3391, 0.5652, 0.3039, 0.6049, 0.3039, 0.6049, 0.3391, 0.5652, 0.3735, 0.5652, 0.3391, 0.6049, 0.3391, 0.6049, 0.3735, 0.2334, 0.3391, 0.1937, 0.3391, 0.1937, 0.3735, 0.2334, 0.3735, 0.1937, 0.3039, 0.2334, 0.3039, 0.2334, 0.2696, 0.1937, 0.2696, 0.751, 0.2541, 0.751, 0.209, 0.7906, 0.209, 0.7906, 0.2541, 0.1937, 0.4503, 0.1937, 0.49, 0.2334, 0.49, 0.2334, 0.4503, 0.9736, 0.8733, 0.9736, 0.8617, 0.9767, 0.8617, 0.9767, 0.8733, 0.2334, 0.3039, 0.1937, 0.3039, 0.1937, 0.3391, 0.2334, 0.3391, 0.1937, 0.2696, 0.2334, 0.2696, 0.2334, 0.2541, 0.1937, 0.2541, 0.9767, 0.7007, 0.9767, 0.9174, 0.89, 0.9174, 0.89, 0.7007, 0.9148, 0.5459, 0.9148, 0.5304, 0.9334, 0.5304, 0.9334, 0.5459, 0.00766, 0.5205, 0.06648, 0.5205, 0.06648, 0.9867, 0.00766, 0.9174, 0.977, 0.6212, 0.9708, 0.6212, 0.9703, 0.6249, 0.6281, 0.3651, 0.6212, 0.3651, 0.6212, 0.3589, 0.977, 0.6212, 0.9703, 0.6175, 0.9708, 0.6212, 0.6212, 0.3651, 0.6143, 0.3651, 0.6212, 0.3589, 0.9743, 0.6314, 0.9754, 0.6401, 0.9796, 0.6345, 0.9335, 0.6079, 0.9442, 0.6141, 0.9465, 0.6112, 0.9464, 0.6035, 0.9377, 0.6024, 0.9743, 0.6314, 0.9689, 0.6284, 0.9666, 0.6313, 0.9603, 0.3527, 0.9637, 0.3527, 0.9668, 0.6035, 0.9635, 0.5955, 0.9566, 0.5946, 0.9566, 0.3527, 0.9743, 0.6314, 0.9666, 0.6313, 0.9637, 0.6336, 0.9699, 0.6443, 0.9754, 0.6401, 0.9566, 0.6417, 0.9497, 0.6469, 0.9566, 0.6479, 0.9566, 0.6417, 0.9566, 0.6479, 0.9635, 0.6469, 0.9464, 0.6389, 0.9377, 0.6401, 0.9433, 0.6443, 0.9699, 0.6443, 0.9637, 0.6336, 0.9603, 0.3527, 0.9566, 0.3527, 0.9566, 0.6417, 0.9635, 0.6469, 0.05441, 0.6212, 0.04203, 0.6212, 0.04154, 0.6249, 0.04548, 0.6314, 0.0535, 0.6281, 0.9361, 0.6212, 0.9309, 0.6281, 0.9335, 0.6345, 0.9442, 0.6284, 0.6249, 0.3527, 0.6212, 0.3527, 0.6212, 0.3589, 0.6143, 0.3651, 0.6212, 0.3651, 0.6212, 0.3589, 0.6212, 0.3651, 0.6281, 0.3651, 0.6212, 0.3589, 0.6212, 0.3527, 0.9428, 0.6175, 0.9442, 0.6141, 0.9335, 0.6079, 0.9309, 0.6143, 0.9703, 0.6175, 0.977, 0.6212, 0.9823, 0.6143, 0.9796, 0.6079, 0.9743, 0.611, 0.9689, 0.6141, 0.02089, 0.6469, 0.02778, 0.6479, 0.02778, 0.3589, 0.02778, 0.3527, 0.0241, 0.3527, 0.02066, 0.3527, 0.01447, 0.6443, 0.9464, 0.6035, 0.9497, 0.5955, 0.9433, 0.5982, 0.9464, 0.6035, 0.9433, 0.5982, 0.9377, 0.6024, 0.9464, 0.6035, 0.9495, 0.6089, 0.9529, 0.6075, 0.9464, 0.6035, 0.9465, 0.6112, 0.9495, 0.6089, 0.9465, 0.6313, 0.9442, 0.6284, 0.9335, 0.6345, 0.9377, 0.6401, 0.9464, 0.6389, 0.9495, 0.6336, 0.04548, 0.611, 0.04154, 0.6175, 0.04203, 0.6212, 0.05441, 0.6212, 0.0535, 0.6143, 0.9464, 0.6035, 0.9529, 0.6075, 0.9566, 0.607, 0.9566, 0.5946, 0.9497, 0.5955, 0.9668, 0.6035, 0.9699, 0.5982, 0.9635, 0.5955, 0.9743, 0.611, 0.9796, 0.6079, 0.9754, 0.6024, 0.9743, 0.611, 0.9666, 0.6112, 0.9689, 0.6141, 0.5828, 0.4059, 0.5674, 0.4059, 0.5674, 0.4508, 0.5432, 0.4508, 0.5432, 0.3735, 0.5512, 0.3391, 0.5512, 0.3039, 0.5432, 0.2696, 0.5432, 0.2541, 0.5553, 0.209, 0.5708, 0.209, 0.5828, 0.2541, 0.5828, 0.2696, 0.5908, 0.3039, 0.5908, 0.3391, 0.5828, 0.3735, 0.2334, 0.209, 0.2334, 0.2541, 0.1937, 0.2541, 0.1937, 0.209, 0.5674, 0.4508, 0.5432, 0.4508, 0.5432, 0.3735, 0.5512, 0.3391, 0.5512, 0.3039, 0.5432, 0.2696, 0.5432, 0.2541, 0.5553, 0.209, 0.5708, 0.209, 0.5828, 0.2541, 0.5828, 0.2696, 0.5908, 0.3039, 0.5908, 0.3391, 0.5828, 0.3735, 0.5828, 0.4059, 0.5674, 0.4059, -0.00782, 0.5296, -0.00782, 0.5674, 0.1937, 0.5674, 0.1937, 0.5432, 0.1937, 0.49, 0.1937, 0.4503, 0.1937, 0.3971, 0.1937, 0.3575, 0.1937, 0.2962, -0.00782, 0.2962, -0.00782, 0.4058, 0.0541, 0.4058, 0.0541, 0.5296, 0.9334, 0.5304, 0.9148, 0.5304, 0.9148, 0.5459, 0.9334, 0.5459, 0.6049, 0.5432, 0.6049, 0.49, 0.5652, 0.49, 0.5652, 0.5432, 0.7906, 0.6109, 0.7906, 0.8709, 0.751, 0.8709, 0.751, 0.6109, 0.3795, 0.5432, 0.4191, 0.5432, 0.4191, 0.5828, 0.3795, 0.5828, 0.00766, 0.9174, 0.00766, 0.7007, 0.09435, 0.7007, 0.09435, 0.9174, 0.3795, 0.3391, 0.4191, 0.3391, 0.4191, 0.3735, 0.3795, 0.3735, 0.4191, 0.3039, 0.3795, 0.3039, 0.3795, 0.2696, 0.4191, 0.2696, 0.1937, 0.2696, 0.2334, 0.2696, 0.2334, 0.2541, 0.1937, 0.2541, 0.4191, 0.3391, 0.3795, 0.3391, 0.3795, 0.3039, 0.4191, 0.3039, 0.9179, 0.9867, 0.9179, 0.5205, 0.9767, 0.5205, 0.9767, 0.9174, 0.7906, 0.49, 0.7906, 0.4503, 0.751, 0.4503, 0.751, 0.49, 0.7906, 0.3735, 0.7906, 0.3391, 0.751, 0.3391, 0.751, 0.3735, 0.751, 0.3039, 0.751, 0.3391, 0.7906, 0.3391, 0.7906, 0.3039, 0.751, 0.2696, 0.751, 0.3039, 0.7906, 0.3039, 0.7906, 0.2696, 0.7906, 0.5828, 0.751, 0.5828, 0.751, 0.5432, 0.7906, 0.5432, 0.7906, 0.3971, 0.751, 0.3971, 0.751, 0.3575, 0.7906, 0.3575, 0.751, 0.2696, 0.751, 0.2541, 0.7906, 0.2541, 0.7906, 0.2696, 0.7906, 0.2541, 0.751, 0.2541, 0.751, 0.2696, 0.7906, 0.2696, 0.751, 0.2541, 0.7906, 0.2541, 0.7906, 0.209, 0.751, 0.209, 0.5652, 0.2541, 0.6049, 0.2541, 0.6049, 0.209, 0.5652, 0.209, 0.7906, 0.6109, 0.7906, 0.8709, 0.751, 0.8709, 0.751, 0.6109, 0.7906, 0.5432, 0.751, 0.5432, 0.6922, 0.5259, 0.7355, 0.4825, 0.7906, 0.2696, 0.751, 0.2696, 0.751, 0.3039, 0.7906, 0.3039, 0.7906, 0.6109, 0.751, 0.6109, 0.751, 0.8709, 0.7906, 0.8709, 0.7906, 0.3039, 0.751, 0.3039, 0.751, 0.3391, 0.7906, 0.3391, 0.3971, 0.8709, 0.3575, 0.8709, 0.3575, 0.6109, 0.3971, 0.6109, 0.751, 0.3735, 0.7906, 0.3735, 0.7906, 0.3391, 0.751, 0.3391, 0.7906, 0.2541, 0.751, 0.2541, 0.751, 0.2696, 0.7906, 0.2696, 0.7906, 0.385, 0.7906, 0.3695, 0.751, 0.3695, 0.751, 0.385, 0.3795, 0.2541, 0.4191, 0.2541, 0.4191, 0.209, 0.3795, 0.209, 0.751, 0.2541, 0.751, 0.209, 0.7906, 0.209, 0.7906, 0.2541, 0.7906, 0.2696, 0.7906, 0.3039, 0.751, 0.3039, 0.751, 0.2696, 0.751, 0.3391, 0.751, 0.3039, 0.7906, 0.3039, 0.7906, 0.3391, 0.751, 0.3735, 0.751, 0.3391, 0.7906, 0.3391, 0.7906, 0.3735, 0.4779, 0.4825, 0.4779, 0.6398, 0.3207, 0.6398, 0.3207, 0.5259, 0.3795, 0.5828, 0.4191, 0.5828, 0.4191, 0.5432, 0.3795, 0.5432, 0.364, 0.4825, 0.7906, 0.3735, 0.7906, 0.4508, 0.7906, 0.4679, 0.751, 0.4679, 0.751, 0.4508, 0.751, 0.3735, 0.4503, 0.4059, 0.49, 0.4059, 0.49, 0.4508, 0.4503, 0.4508, 0.5828, 0.4059, 0.5828, 0.3735, 0.5908, 0.3391, 0.5908, 0.3039, 0.5828, 0.2696, 0.5828, 0.2541, 0.5708, 0.209, 0.5553, 0.209, 0.5432, 0.2541, 0.5432, 0.2696, 0.5512, 0.3039, 0.5512, 0.3391, 0.5432, 0.3735, 0.5432, 0.4508, 0.5674, 0.4508, 0.5674, 0.4059, 0.6049, 0.3735, 0.6049, 0.4508, 0.6049, 0.4679, 0.5652, 0.4679, 0.5652, 0.4508, 0.5652, 0.3735, 0.6637, 0.3401, 0.6049, 0.3575, 0.5652, 0.3575, 0.5064, 0.454, 0.5064, 0.2968, 0.6204, 0.2968, 0.3971, 0.3735, 0.3891, 0.3391, 0.3891, 0.3039, 0.3971, 0.2696, 0.3971, 0.2541, 0.385, 0.209, 0.3695, 0.209, 0.3575, 0.2541, 0.3575, 0.2696, 0.3495, 0.3039, 0.3495, 0.3391, 0.3575, 0.3735, 0.3575, 0.4508, 0.3971, 0.4508, 0.6049, 0.4059, 0.6049, 0.3735, 0.5652, 0.3735, 0.5652, 0.4059, 0.5652, 0.4679, 0.6049, 0.4679, 0.5828, 0.8709, 0.5432, 0.8709, 0.5432, 0.6109, 0.5828, 0.6109, 0.6049, 0.6109, 0.5652, 0.6109, 0.5652, 0.8709, 0.6049, 0.8709, 0.5828, 0.4059, 0.5828, 0.4679, 0.6652, 0.4679, 0.6652, 0.4059, 0.8495, 0.6398, 0.6922, 0.6398, 0.6922, 0.5259, 0.751, 0.5432, 0.751, 0.5828, 0.7906, 0.5828, 0.7906, 0.5432, 0.7355, 0.4825, 0.8495, 0.4825, 0.5432, 0.4679, 0.5432, 0.4508, 0.49, 0.4508, 0.49, 0.4679, 0.4503, 0.4679, 0.4503, 0.4508, 0.3971, 0.4508, 0.3971, 0.4679, 0.6049, 0.6109, 0.6049, 0.8709, 0.5652, 0.8709, 0.5652, 0.6109, 0.49, 0.4508, 0.49, 0.4059, 0.4503, 0.4059, 0.4503, 0.4508, 0.6049, 0.3735, 0.6049, 0.4508, 0.6049, 0.4679, 0.5652, 0.4679, 0.5652, 0.4508, 0.5652, 0.3735, 0.5652, 0.4508, 0.5652, 0.4679, 0.6049, 0.4679, 0.6049, 0.4508, 0.6049, 0.3735, 0.5652, 0.3735, 0.2553, 0.4679, 0.3575, 0.4679, 0.3575, 0.4508, 0.2962, 0.4508, 0.2962, 0.4059, 0.2553, 0.4059, 0.5828, 0.8709, 0.5828, 0.6109, 0.5432, 0.6109, 0.5432, 0.8709, 0.2553, 0.4679, 0.2553, 0.4059, 0.2962, 0.4059, 0.2962, 0.4508, 0.3575, 0.4508, 0.3575, 0.4679, 0.3971, 0.8709, 0.3971, 0.6109, 0.3575, 0.6109, 0.3575, 0.8709, 0.6049, 0.6109, 0.6049, 0.8709, 0.5652, 0.8709, 0.5652, 0.6109, 0.5652, 0.5432, 0.6049, 0.5432, 0.6049, 0.5828, 0.5652, 0.5828, 0.6652, 0.4679, 0.5828, 0.4679, 0.5828, 0.4059, 0.6652, 0.4059, 0.3575, 0.4679, 0.2553, 0.4679, 0.2553, 0.4059, 0.2962, 0.4059, 0.2962, 0.4508, 0.3575, 0.4508, 0.3157, 0.9174, 0.3157, 0.5205, 0.2538, 0.5205, 0.1937, 0.4679, 0.2334, 0.4679, 0.2334, 0.4059, 0.3795, 0.4059, 0.3795, 0.4679, 0.4191, 0.4679, 0.4191, 0.4059, 0.5652, 0.4059, 0.5652, 0.4679, 0.6049, 0.4679, 0.6049, 0.4059, 0.751, 0.4059, 0.751, 0.4679, 0.7906, 0.4679, 0.7906, 0.4059, 0.9179, 0.4059, 0.9179, 0.5205, 0.7306, 0.5205, 0.6687, 0.5205, 0.6687, 0.9174, 0.7306, 0.9174, 0.9179, 0.9867, 0.89, 1.02, 0.09435, 1.02, 0.06648, 0.9867, 0.2538, 0.9174, 0.5432, 0.4679, 0.49, 0.4679, 0.49, 0.4508, 0.5432, 0.4508, 0.4503, 0.4679, 0.3971, 0.4679, 0.3971, 0.4508, 0.4503, 0.4508, 0.6049, 0.6652, 0.6049, 0.5828, 0.5652, 0.5828, 0.5652, 0.6652, 0.6049, 0.4503, 0.6049, 0.3971, 0.5652, 0.3971, 0.5652, 0.4503, 0.6049, 0.3575, 0.6049, 0.2553, 0.5652, 0.2553, 0.5652, 0.3575, 0.6049, 0.2541, 0.5652, 0.2541, 0.5652, 0.2696, 0.6049, 0.2696, 0.6049, 0.6109, 0.5652, 0.6109, 0.5652, 0.8709, 0.6049, 0.8709, 0.6049, 0.385, 0.6049, 0.3695, 0.5652, 0.3695, 0.5652, 0.385, 0.6049, 0.5708, 0.6049, 0.5553, 0.5652, 0.5553, 0.5652, 0.5708, 0.5652, 0.2541, 0.5652, 0.209, 0.6049, 0.209, 0.6049, 0.2541, 0.5652, 0.2696, 0.5652, 0.2541, 0.6049, 0.2541, 0.6049, 0.2696, 0.6049, 0.2541, 0.5652, 0.2541, 0.5652, 0.2696, 0.6049, 0.2696, 0.5652, 0.2541, 0.6049, 0.2541, 0.6049, 0.209, 0.5652, 0.209, 0.9566, 0.4059, 0.9497, 0.4059, 0.9497, 0.3651, 0.9566, 0.3651, 0.1937, 0.2541, 0.1937, 0.209, 0.2334, 0.209, 0.2334, 0.2541, 0.6049, 0.3735, 0.6049, 0.3391, 0.5652, 0.3391, 0.5652, 0.3735, 0.5652, 0.3039, 0.5652, 0.3391, 0.6049, 0.3391, 0.6049, 0.3039, 0.5652, 0.2696, 0.5652, 0.3039, 0.6049, 0.3039, 0.6049, 0.2696, 0.5828, 0.2541, 0.5708, 0.209, 0.5553, 0.209, 0.5432, 0.2541, 0.5432, 0.2696, 0.5512, 0.3039, 0.5512, 0.3391, 0.5432, 0.3735, 0.5432, 0.4508, 0.5674, 0.4508, 0.5674, 0.4059, 0.5828, 0.4059, 0.5828, 0.3735, 0.5908, 0.3391, 0.5908, 0.3039, 0.5828, 0.2696, 0.5828, 0.8709, 0.5432, 0.8709, 0.5432, 0.6109, 0.5828, 0.6109, 0.5432, 0.2541, 0.5553, 0.209, 0.5708, 0.209, 0.5828, 0.2541, 0.5828, 0.2696, 0.5908, 0.3039, 0.5908, 0.3391, 0.5828, 0.3735, 0.5828, 0.4059, 0.5674, 0.4059, 0.5674, 0.4508, 0.5432, 0.4508, 0.5432, 0.3735, 0.5512, 0.3391, 0.5512, 0.3039, 0.5432, 0.2696, 0.3795, 0.5828, 0.3207, 0.5259, 0.364, 0.4825, 0.3795, 0.5432, 0.3971, 0.8709, 0.3575, 0.8709, 0.3575, 0.6109, 0.3971, 0.6109, 0.3971, 0.8709, 0.3971, 0.6109, 0.3575, 0.6109, 0.3575, 0.8709, 0.5828, 0.8709, 0.5432, 0.8709, 0.5432, 0.6109, 0.5828, 0.6109, 0.3971, 0.8709, 0.3575, 0.8709, 0.3575, 0.6109, 0.3971, 0.6109, 0.3971, 0.8709, 0.3971, 0.6109, 0.3575, 0.6109, 0.3575, 0.8709, 0.9767, 0.809, 0.9767, 0.8864, 0.9736, 0.8864, 0.9736, 0.809, 0.09435, 0.5383, 0.00766, 0.5383, 0.00766, 0.5058, 0.09435, 0.5058, 0.00766, 0.5383, 0.09435, 0.5383, 0.09435, 0.6336, 0.00766, 0.6336, 0.00766, 0.3184, 0.09435, 0.3184, 0.09435, 0.402, 0.00766, 0.402, 0.6079, 0.4059, 0.6143, 0.4059, 0.6143, 0.3651, 0.6079, 0.3651, 0.9699, 0.4059, 0.9635, 0.4059, 0.9635, 0.3651, 0.9699, 0.3651, 0.9754, 0.4059, 0.9699, 0.4059, 0.9699, 0.3651, 0.9754, 0.3651, 0.6079, 0.4059, 0.6024, 0.4059, 0.6024, 0.3651, 0.6079, 0.3651, 0.6143, 0.4059, 0.6079, 0.4059, 0.6079, 0.3651, 0.6143, 0.3651, 0.6281, 0.4059, 0.6345, 0.4059, 0.6345, 0.3651, 0.6281, 0.3651, 0.6212, 0.4059, 0.6143, 0.4059, 0.6143, 0.3651, 0.6212, 0.3651, 0.9635, 0.4059, 0.9699, 0.4059, 0.9699, 0.3651, 0.9635, 0.3651, 0.9566, 0.4059, 0.9635, 0.4059, 0.9635, 0.3651, 0.9566, 0.3651, 0.9433, 0.4059, 0.9497, 0.4059, 0.9497, 0.3651, 0.9433, 0.3651, 0.9377, 0.4059, 0.9433, 0.4059, 0.9433, 0.3651, 0.9377, 0.3651, 0.008957, 0.4059, 0.01447, 0.4059, 0.01447, 0.3651, 0.008957, 0.3651, 0.9497, 0.4059, 0.9566, 0.4059, 0.9566, 0.3651, 0.9497, 0.3651, 0.6345, 0.4059, 0.6401, 0.4059, 0.6401, 0.3651, 0.6345, 0.3651, 0.9497, 0.4059, 0.9433, 0.4059, 0.9433, 0.3651, 0.9497, 0.3651, 0.6345, 0.4059, 0.6281, 0.4059, 0.6281, 0.3651, 0.6345, 0.3651, 0.6212, 0.3651, 0.6143, 0.3651, 0.6143, 0.4059, 0.6212, 0.4059, 0.6024, 0.4059, 0.6079, 0.4059, 0.6079, 0.3651, 0.6024, 0.3651, 0.6281, 0.3651, 0.6212, 0.3651, 0.6212, 0.4059, 0.6281, 0.4059, 0.9433, 0.4059, 0.9377, 0.4059, 0.9377, 0.3651, 0.9433, 0.3651, 0.9635, 0.4059, 0.9566, 0.4059, 0.9566, 0.3651, 0.9635, 0.3651, 0.6281, 0.4059, 0.6212, 0.4059, 0.6212, 0.3651, 0.6281, 0.3651, 0.6345, 0.4059, 0.6281, 0.4059, 0.6281, 0.3651, 0.6345, 0.3651, 0.6401, 0.4059, 0.6345, 0.4059, 0.6345, 0.3651, 0.6401, 0.3651, 0.9699, 0.4059, 0.9754, 0.4059, 0.9754, 0.3651, 0.9699, 0.3651, 0.03147, 0.635, 0.0349, 0.6336, 0.03785, 0.6313, 0.04012, 0.6284, 0.04154, 0.6249, 0.04203, 0.6212, 0.04154, 0.6175, 0.04012, 0.6141, 0.03785, 0.6112, 0.0349, 0.6089, 0.03147, 0.6075, 0.02778, 0.607, 0.0241, 0.6075, 0.02066, 0.6089, 0.01771, 0.6112, 0.01545, 0.6141, 0.01403, 0.6175, 0.01354, 0.6212, 0.01403, 0.6249, 0.01545, 0.6284, 0.01771, 0.6313, 0.02066, 0.6336, 0.0241, 0.635, 0.02778, 0.6355, 0.1937, 0.4679, 0.1937, 0.4508, 0.1937, 0.3735, 0.2334, 0.3735, 0.2334, 0.4508, 0.2334, 0.4679, 0.2334, 0.5432, 0.1349, 0.4825, 0.2922, 0.4825, 0.2922, 0.6398, 0.1349, 0.6398, 0.1937, 0.5828, 0.2334, 0.5828, 0.3795, 0.4679, 0.4191, 0.4679, 0.4191, 0.4508, 0.4191, 0.3735, 0.3795, 0.3735, 0.3795, 0.4508, 0.007351, 0.6212, 0.01354, 0.6212, 0.01403, 0.6175, 0.6143, 0.3651, 0.6212, 0.3651, 0.6212, 0.3589, 0.007351, 0.6212, 0.01403, 0.6249, 0.01354, 0.6212, 0.6212, 0.3651, 0.6281, 0.3651, 0.6212, 0.3589, 0.01009, 0.611, 0.008957, 0.6024, 0.004726, 0.6079, 0.007351, 0.6212, 0.01403, 0.6175, 0.01545, 0.6141, 0.01009, 0.611, 0.004726, 0.6079, 0.002066, 0.6143, 0.977, 0.6212, 0.9703, 0.6249, 0.9689, 0.6284, 0.9743, 0.6314, 0.9796, 0.6345, 0.9823, 0.6281, 0.01009, 0.611, 0.01545, 0.6141, 0.01771, 0.6112, 0.02066, 0.6089, 0.01447, 0.5982, 0.008957, 0.6024, 0.04548, 0.6314, 0.03785, 0.6313, 0.0349, 0.6336, 0.0411, 0.6443, 0.04661, 0.6401, 0.02778, 0.6008, 0.03468, 0.5955, 0.02778, 0.5946, 0.9497, 0.6469, 0.9566, 0.3589, 0.9566, 0.3527, 0.9529, 0.635, 0.9495, 0.6336, 0.9464, 0.6389, 0.9433, 0.6443, 0.04548, 0.611, 0.0535, 0.6143, 0.05084, 0.6079, 0.04548, 0.611, 0.05084, 0.6079, 0.04661, 0.6024, 0.04548, 0.611, 0.04012, 0.6141, 0.04154, 0.6175, 0.04548, 0.611, 0.03785, 0.6112, 0.04012, 0.6141, 0.02066, 0.6336, 0.01771, 0.6313, 0.01545, 0.6284, 0.01009, 0.6314, 0.008957, 0.6401, 0.01447, 0.6443, 0.04548, 0.6314, 0.04661, 0.6401, 0.05084, 0.6345, 0.04548, 0.6314, 0.05084, 0.6345, 0.0535, 0.6281, 0.04548, 0.6314, 0.04012, 0.6284, 0.03785, 0.6313, 0.04548, 0.6314, 0.04154, 0.6249, 0.04012, 0.6284, 0.02778, 0.3589, 0.02778, 0.3527, 0.03147, 0.6075, 0.0349, 0.6089, 0.0411, 0.5982, 0.03468, 0.5955, 0.0349, 0.6089, 0.03785, 0.6112, 0.04548, 0.611, 0.04661, 0.6024, 0.0411, 0.5982, 0.9668, 0.6035, 0.9637, 0.6089, 0.9666, 0.6112, 0.9743, 0.611, 0.9754, 0.6024, 0.9699, 0.5982, 0.02778, 0.6417, 0.02778, 0.6479, 0.03468, 0.6469, 0.02066, 0.3527, 0.0241, 0.3527, 0.02778, 0.3527, 0.02778, 0.6008, 0.02778, 0.5946, 0.02089, 0.5955, 0.01447, 0.5982, 0.01403, 0.6249, 0.007351, 0.6212, 0.002066, 0.6281, 0.004726, 0.6345, 0.01009, 0.6314, 0.01545, 0.6284, 0.01009, 0.6314, 0.004726, 0.6345, 0.008957, 0.6401, 0.04661, 0.4059, 0.0411, 0.4059, 0.0411, 0.3651, 0.04661, 0.3651, 0.6143, 0.4059, 0.6212, 0.4059, 0.6212, 0.3651, 0.6143, 0.3651, 0.6079, 0.4059, 0.6143, 0.4059, 0.6143, 0.3651, 0.6079, 0.3651, 0.6024, 0.4059, 0.6079, 0.4059, 0.6079, 0.3651, 0.6024, 0.3651, 0.01447, 0.4059, 0.008957, 0.4059, 0.008957, 0.3651, 0.01447, 0.3651, 0.02089, 0.4059, 0.01447, 0.4059, 0.01447, 0.3651, 0.02089, 0.3651, 0.02778, 0.4059, 0.02089, 0.4059, 0.02089, 0.3651, 0.02778, 0.3651, 0.03468, 0.4059, 0.02778, 0.4059, 0.02778, 0.3651, 0.03468, 0.3651, 0.6345, 0.4059, 0.6401, 0.4059, 0.6401, 0.3651, 0.6345, 0.3651, 0.0411, 0.4059, 0.03468, 0.4059, 0.03468, 0.3651, 0.0411, 0.3651, 0.6079, 0.4059, 0.6024, 0.4059, 0.6024, 0.3651, 0.6079, 0.3651, 0.6143, 0.4059, 0.6079, 0.4059, 0.6079, 0.3651, 0.6143, 0.3651, 0.6212, 0.4059, 0.6143, 0.4059, 0.6143, 0.3651, 0.6212, 0.3651, 0.6212, 0.4059, 0.6281, 0.4059, 0.6281, 0.3651, 0.6212, 0.3651, 0.6281, 0.4059, 0.6212, 0.4059, 0.6212, 0.3651, 0.6281, 0.3651, 0.6401, 0.4059, 0.6345, 0.4059, 0.6345, 0.3651, 0.6401, 0.3651, 0.2334, 0.3391, 0.1937, 0.3391, 0.1937, 0.3039, 0.2334, 0.3039, 0.03468, 0.4059, 0.0411, 0.4059, 0.0411, 0.3651, 0.03468, 0.3651, 0.02778, 0.4059, 0.03468, 0.4059, 0.03468, 0.3651, 0.02778, 0.3651, 0.02089, 0.4059, 0.02778, 0.4059, 0.02778, 0.3651, 0.02089, 0.3651, 0.01447, 0.4059, 0.02089, 0.4059, 0.02089, 0.3651, 0.01447, 0.3651, 0.6281, 0.4059, 0.6345, 0.4059, 0.6345, 0.3651, 0.6281, 0.3651, 0.6807, 0.5205, 0.6807, 0.4059, 0.6652, 0.4059, 0.6652, 0.5205, 0.0411, 0.4059, 0.04661, 0.4059, 0.04661, 0.3651, 0.0411, 0.3651, 0.1937, 0.3391, 0.1937, 0.3735, 0.2334, 0.3735, 0.2334, 0.3391, 0.1937, 0.3039, 0.1937, 0.3391, 0.2334, 0.3391, 0.2334, 0.3039, 0.1937, 0.2696, 0.1937, 0.3039, 0.2334, 0.3039, 0.2334, 0.2696, 0.2334, 0.2541, 0.2334, 0.2696, 0.1937, 0.2696, 0.1937, 0.2541, 0.1937, 0.2541, 0.2334, 0.2541, 0.2334, 0.209, 0.1937, 0.209, 0.1937, 0.3391, 0.2334, 0.3391, 0.2334, 0.3735, 0.1937, 0.3735, 0.2334, 0.3039, 0.1937, 0.3039, 0.1937, 0.2696, 0.2334, 0.2696, 0.1937, 0.3735, 0.1937, 0.3391, 0.2334, 0.3391, 0.2334, 0.3735, 0.1937, 0.3575, 0.2334, 0.3575, 0.2334, 0.3971, 0.1937, 0.3971, 0.1937, 0.3039, 0.1937, 0.2696, 0.2334, 0.2696, 0.2334, 0.3039, 0.1937, 0.3391, 0.1937, 0.3039, 0.2334, 0.3039, 0.2334, 0.3391, 0.2334, 0.2541, 0.2334, 0.2696, 0.1937, 0.2696, 0.1937, 0.2541, 0.2334, 0.6109, 0.1937, 0.6109, 0.1937, 0.8709, 0.2334, 0.8709, 0.1937, 0.3695, 0.1937, 0.385, 0.2334, 0.385, 0.2334, 0.3695, 0.00766, 0.7007, 0.00766, 0.5459, 0.06958, 0.5459, 0.06958, 0.5304, 0.09435, 0.5304, 0.09435, 0.7007, 0.3795, 0.2541, 0.3795, 0.209, 0.4191, 0.209, 0.4191, 0.2541, 0.2334, 0.4503, 0.2334, 0.3971, 0.1937, 0.3971, 0.1937, 0.4503, 0.2334, 0.4059, 0.2334, 0.4508, 0.2334, 0.4679, 0.1937, 0.4679, 0.1937, 0.4508, 0.1937, 0.4059, 0.2334, 0.3575, 0.2334, 0.2553, 0.1937, 0.2553, 0.1937, 0.3575, 0.2334, 0.5432, 0.2334, 0.49, 0.1937, 0.49, 0.1937, 0.5432, 0.9767, 0.8617, 0.9736, 0.8617, 0.9736, 0.8749, 0.9767, 0.8749, 0.2334, 0.6652, 0.2334, 0.5828, 0.1937, 0.5828, 0.1937, 0.6652, 0.1937, 0.5432, 0.2334, 0.5432, 0.2334, 0.5828, 0.1937, 0.5828, 0.1937, 0.4679, 0.2334, 0.4679, 0.2334, 0.4508, 0.2334, 0.4059, 0.1937, 0.4059, 0.1937, 0.4508, 0.2334, 0.6109, 0.2334, 0.8709, 0.1937, 0.8709, 0.1937, 0.6109, 0.5828, 0.8709, 0.5828, 0.6109, 0.5432, 0.6109, 0.5432, 0.8709, 0.5828, 0.8709, 0.5828, 0.6109, 0.5432, 0.6109, 0.5432, 0.8709, 0.4949, 0.5459, 0.4949, 0.5304, 0.4454, 0.5304, 0.4454, 0.5459, 0.4454, 0.5459, 0.4345, 0.5459, 0.4345, 0.5304, 0.4454, 0.5304, 0.4488, 0.9861, 0.4488, 0.7905, 0.00766, 0.9174, 0.09435, 1.02, 0.89, 1.02, 0.9767, 0.9174, 0.5355, 0.7905, 0.5355, 0.9861, 0.49, 0.4508, 0.49, 0.4059, 0.4503, 0.4059, 0.4503, 0.4508, 0.3795, 0.3391, 0.3795, 0.3735, 0.4191, 0.3735, 0.4191, 0.3391, 0.3795, 0.3039, 0.3795, 0.3391, 0.4191, 0.3391, 0.4191, 0.3039, 0.3795, 0.2696, 0.3795, 0.3039, 0.4191, 0.3039, 0.4191, 0.2696, 0.9736, 0.8749, 0.9736, 0.8864, 0.9767, 0.8864, 0.9767, 0.8749, 0.1937, 0.4679, 0.2334, 0.4679, 0.2334, 0.4508, 0.2334, 0.3735, 0.1937, 0.3735, 0.1937, 0.4508, 0.09435, 0.7007, 0.09435, 0.5304, 0.06958, 0.5304, 0.06958, 0.5459, 0.00766, 0.5459, 0.00766, 0.7007, 0.3575, 0.3735, 0.3495, 0.3391, 0.3495, 0.3039, 0.3575, 0.2696, 0.3575, 0.2541, 0.3695, 0.209, 0.385, 0.209, 0.3971, 0.2541, 0.3971, 0.2696, 0.3891, 0.3039, 0.3891, 0.3391, 0.3971, 0.3735, 0.3971, 0.4508, 0.3575, 0.4508, 0.3795, 0.4503, 0.3795, 0.49, 0.4191, 0.49, 0.4191, 0.4503, 0.4191, 0.3575, 0.4191, 0.2553, 0.3795, 0.2553, 0.3795, 0.3575, 0.4191, 0.4503, 0.4191, 0.3971, 0.3795, 0.3971, 0.3795, 0.4503, 0.4191, 0.6652, 0.4191, 0.5828, 0.3795, 0.5828, 0.3795, 0.6652, 0.4191, 0.5432, 0.4191, 0.49, 0.3795, 0.49, 0.3795, 0.5432, 0.4503, 0.4679, 0.3971, 0.4679, 0.3971, 0.4508, 0.4503, 0.4508, 0.5432, 0.4679, 0.49, 0.4679, 0.49, 0.4508, 0.5432, 0.4508, 0.6652, 0.4679, 0.5828, 0.4679, 0.5828, 0.4059, 0.6652, 0.4059, 0.8838, 0.5205, 0.8838, 0.4059, 0.7906, 0.4059, 0.7906, 0.4679, 0.751, 0.4679, 0.751, 0.4059, 0.6049, 0.4059, 0.6049, 0.4679, 0.5652, 0.4679, 0.5652, 0.4059, 0.4191, 0.4059, 0.4191, 0.4679, 0.3795, 0.4679, 0.3795, 0.4059, 0.2334, 0.4059, 0.2334, 0.4679, 0.1937, 0.4679, 0.1937, 0.4059, 0.1005, 0.4059, 0.1005, 0.5205, 0.3795, 0.3039, 0.3795, 0.2696, 0.4191, 0.2696, 0.4191, 0.3039, 0.4191, 0.6109, 0.3795, 0.6109, 0.3795, 0.8709, 0.4191, 0.8709, 0.4191, 0.209, 0.4191, 0.2541, 0.3795, 0.2541, 0.3795, 0.209, 0.4191, 0.2541, 0.4191, 0.2696, 0.3795, 0.2696, 0.3795, 0.2541, 0.3795, 0.3391, 0.3795, 0.3039, 0.4191, 0.3039, 0.4191, 0.3391, 0.4191, 0.2541, 0.4191, 0.2696, 0.3795, 0.2696, 0.3795, 0.2541, 0.3795, 0.3735, 0.3795, 0.3391, 0.4191, 0.3391, 0.4191, 0.3735, 0.7906, 0.6109, 0.751, 0.6109, 0.751, 0.8709, 0.7906, 0.8709, 0.3795, 0.2696, 0.4191, 0.2696, 0.4191, 0.2541, 0.3795, 0.2541, 0.4503, 0.4059, 0.49, 0.4059, 0.49, 0.4508, 0.4503, 0.4508, 0.3971, 0.2541, 0.385, 0.209, 0.3695, 0.209, 0.3575, 0.2541, 0.3575, 0.2696, 0.3495, 0.3039, 0.3495, 0.3391, 0.3575, 0.3735, 0.3575, 0.4508, 0.3971, 0.4508, 0.3971, 0.3735, 0.3891, 0.3391, 0.3891, 0.3039, 0.3971, 0.2696, 0.5058, 0.5459, 0.5058, 0.5304, 0.4949, 0.5304, 0.4949, 0.5459, 0.06958, 0.5304, 0.051, 0.5304, 0.051, 0.5459, 0.06958, 0.5459, 0.5828, 0.4059, 0.5828, 0.4679, 0.6652, 0.4679, 0.6652, 0.4059, 0.5432, 0.4679, 0.5432, 0.4508, 0.49, 0.4508, 0.49, 0.4679, 0.4503, 0.4679, 0.4503, 0.4508, 0.3971, 0.4508, 0.3971, 0.4679, 0.4191, 0.6109, 0.4191, 0.8709, 0.3795, 0.8709, 0.3795, 0.6109, 0.5828, 0.8709, 0.5432, 0.8709, 0.5432, 0.6109, 0.5828, 0.6109, 0.3971, 0.8709, 0.3575, 0.8709, 0.3575, 0.6109, 0.3971, 0.6109, 0.49, 0.4508, 0.49, 0.4059, 0.4503, 0.4059, 0.4503, 0.4508, 0.5828, 0.4059, 0.5828, 0.4679, 0.6652, 0.4679, 0.6652, 0.4059, 0.402, 0.9174, 0.3184, 0.9174, 0.2862, 0.9174, 0.3172, 0.8749, 0.3269, 0.8864, 0.3366, 0.8864, 0.5828, 0.8709, 0.5828, 0.6109, 0.5432, 0.6109, 0.5432, 0.8709, 0.3971, 0.8709, 0.3971, 0.6109, 0.3575, 0.6109, 0.3575, 0.8709, 0.3971, 0.2541, 0.385, 0.209, 0.3695, 0.209, 0.3575, 0.2541, 0.3575, 0.2696, 0.3495, 0.3039, 0.3495, 0.3391, 0.3575, 0.3735, 0.3575, 0.4508, 0.3971, 0.4508, 0.3971, 0.3735, 0.3891, 0.3391, 0.3891, 0.3039, 0.3971, 0.2696, 0.6807, 0.505, 0.2243, 0.505, 0.2243, 0.5205, 0.2862, 0.5205, 0.2862, 0.9174, 0.3184, 0.9174, 0.402, 0.9174, 0.402, 0.7007, 0.4345, 0.7007, 0.4345, 0.5459, 0.5058, 0.5459, 0.5058, 0.7007, 0.5383, 0.7007, 0.5383, 0.9174, 0.6336, 0.9174, 0.6807, 0.9174, 0.3575, 0.2541, 0.3695, 0.209, 0.385, 0.209, 0.3971, 0.2541, 0.3971, 0.2696, 0.3891, 0.3039, 0.3891, 0.3391, 0.3971, 0.3735, 0.3971, 0.4508, 0.3575, 0.4508, 0.3575, 0.3735, 0.3495, 0.3391, 0.3495, 0.3039, 0.3575, 0.2696, 0.2334, 0.6109, 0.1937, 0.6109, 0.1937, 0.8709, 0.2334, 0.8709, 0.5432, 0.4679, 0.5432, 0.4508, 0.49, 0.4508, 0.49, 0.4679, 0.4503, 0.4679, 0.4503, 0.4508, 0.3971, 0.4508, 0.3971, 0.4679, 0.2334, 0.6109, 0.2334, 0.8709, 0.1937, 0.8709, 0.1937, 0.6109, 0.9767, 0.3366, 0.9767, 0.3269, 0.9736, 0.3269, 0.9736, 0.3366, 0.3971, 0.3735, 0.3891, 0.3391, 0.3891, 0.3039, 0.3971, 0.2696, 0.3971, 0.2541, 0.385, 0.209, 0.3695, 0.209, 0.3575, 0.2541, 0.3575, 0.2696, 0.3495, 0.3039, 0.3495, 0.3391, 0.3575, 0.3735, 0.3575, 0.4508, 0.3971, 0.4508, 0.49, 0.4508, 0.49, 0.4059, 0.4503, 0.4059, 0.4503, 0.4508, 0.3795, 0.3039, 0.4191, 0.3039, 0.4191, 0.2696, 0.3795, 0.2696, 0.5828, 0.2541, 0.5708, 0.209, 0.5553, 0.209, 0.5432, 0.2541, 0.5432, 0.2696, 0.5512, 0.3039, 0.5512, 0.3391, 0.5432, 0.3735, 0.5432, 0.4508, 0.5674, 0.4508, 0.5674, 0.4059, 0.5828, 0.4059, 0.5828, 0.3735, 0.5908, 0.3391, 0.5908, 0.3039, 0.5828, 0.2696, 0.89, 0.5058, 0.89, 0.4345, 0.9148, 0.4345, 0.9148, 0.4454, 0.9334, 0.4454, 0.9334, 0.4949, 0.9148, 0.4949, 0.9148, 0.5058, 0.9767, 0.2862, 0.9179, 0.2553, 0.9179, 0.2243, 0.9767, 0.2243, 0.4191, 0.6109, 0.4191, 0.8709, 0.3795, 0.8709, 0.3795, 0.6109, 0.4503, 0.4059, 0.49, 0.4059, 0.49, 0.4508, 0.4503, 0.4508, 0.751, 0.2541, 0.7906, 0.2541, 0.7906, 0.209, 0.751, 0.209, 0.4503, 0.4059, 0.49, 0.4059, 0.49, 0.4508, 0.4503, 0.4508])
me_shape_9_indexedfaceset.materials.append(mat_plastic_matte_black)
me_shape_9_indexedfaceset.materials.append(mat_metal_pins)
me_shape_9_indexedfaceset.update()

# ---- objects
ob_shape_9_indexedfaceset = bpy.data.objects.new('SHAPE_9_IndexedFaceSet', me_shape_9_indexedfaceset)

# ---- transforms, parenting, visibility, modifiers, constraints
ob_shape_9_indexedfaceset.location = (-4.768e-07, 0.0, 0.0)
ob_shape_9_indexedfaceset.rotation_euler = (-0.0, 0.0, -3.142)
ob_shape_9_indexedfaceset.scale = (2.54, 2.54, 2.54)
_m = ob_shape_9_indexedfaceset.modifiers.new('Bevel', 'BEVEL')
_m.segments = 3
_m = ob_shape_9_indexedfaceset.modifiers.new('Auto Smooth', 'NODES')
_m.node_group = ng_auto_smooth
_gi = [s.identifier for s in ng_auto_smooth.interface.items_tree if s.item_type == 'SOCKET' and s.in_out == 'INPUT']
_m[_gi[1]] = 0.5236  # Angle

# ---- collection membership
col_collection.objects.link(ob_shape_9_indexedfaceset)

# ---- scene / render settings (as saved in the file)
scene.frame_start = 1; scene.frame_end = 250; scene.frame_set(1)
scene.render.engine = 'BLENDER_EEVEE_NEXT'
scene.cycles.sampling_pattern = 'TABULATED_SOBOL'
scene.cycles.use_light_tree = False
scene.view_settings.view_transform = 'Filmic'
bpy.context.view_layer.update()

# ---- added for rendering (the .blend has no active camera and no usable light): camera, sun
cam_auto = bpy.data.cameras.new('AutoCamera')
cam_auto.lens = 50.0
cam_auto.sensor_width = 36.0
cam_auto.clip_end = 1000.0
ob_auto_camera = bpy.data.objects.new('AutoCamera', cam_auto)
scene.collection.objects.link(ob_auto_camera)
ob_auto_camera.location = (25.3757, -26.9841, 20.084)
ob_auto_camera.rotation_euler = (1.09748, -7.21219e-08, 0.694738)
scene.camera = ob_auto_camera
light_auto_sun = bpy.data.lights.new('AutoSun', 'SUN')
light_auto_sun.energy = 3.0
light_auto_sun.angle = 0.0523599
ob_auto_sun = bpy.data.objects.new('AutoSun', light_auto_sun)
scene.collection.objects.link(ob_auto_sun)
ob_auto_sun.rotation_euler = (0.872665, 0.174533, 0.523599)
bpy.context.view_layer.update()
